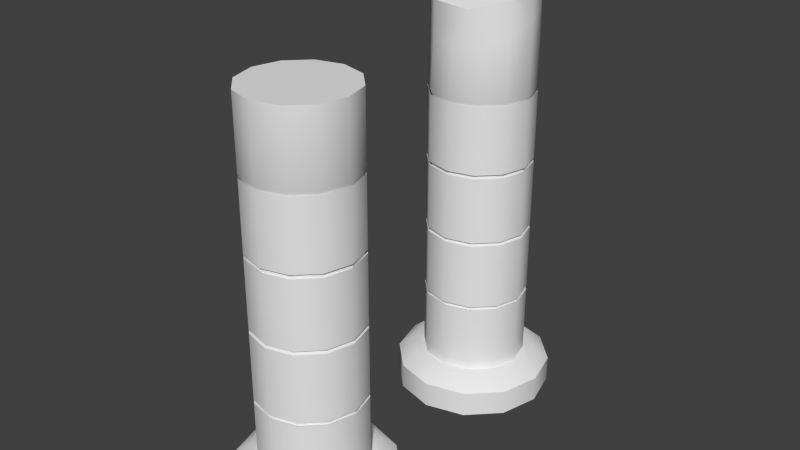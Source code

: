 # Source: columns.blend  (saved by Blender 2.76.0; exported with 4.5.12 LTS)
import bpy
from mathutils import Matrix  # noqa: F401  (used for matrix-valued properties, if any)

bpy.ops.wm.read_factory_settings(use_empty=True)
scene = bpy.context.scene
scene.name = 'Scene'

# ---- collections
col_collection_1 = bpy.data.collections.new('Collection 1'); scene.collection.children.link(col_collection_1)

# ---- world
world_world = bpy.data.worlds.new('World'); scene.world = world_world
world_world.color = (0.05088, 0.05088, 0.05088)
world_world.use_sun_shadow = False
world_world.sun_shadow_jitter_overblur = 0.0
world_world.cycles.sampling_method = 'MANUAL'
world_world.cycles.sample_map_resolution = 256

# ---- meshes
me_cylinder = bpy.data.meshes.new('Cylinder')
me_cylinder.from_pydata([(0.0, 1.0, -1.0), (0.0, 1.0, -0.6734), (0.5, 0.866, -1.0), (0.5, 0.866, -0.6734), (0.866, 0.5, -1.0), (0.866, 0.5, -0.6734), (1.0, -4.371e-08, -1.0), (1.0, -4.371e-08, -0.6734), (0.866, -0.5, -1.0), (0.866, -0.5, -0.6734), (0.5, -0.866, -1.0), (0.5, -0.866, -0.6734), (1.51e-07, -1.0, -1.0), (1.51e-07, -1.0, -0.6734), (-0.5, -0.866, -1.0), (-0.5, -0.866, -0.6734), (-0.866, -0.5, -1.0), (-0.866, -0.5, -0.6734), (-1.0, -4.649e-07, -1.0), (-1.0, -4.649e-07, -0.6734), (-0.866, 0.5, -1.0), (-0.866, 0.5, -0.6734), (-0.5, 0.866, -1.0), (-0.5, 0.866, -0.6734), (-1.751e-09, 0.8238, -0.524), (0.4119, 0.7134, -0.524), (0.7134, 0.4119, -0.524), (0.8238, -5.865e-08, -0.524), (0.7134, -0.4119, -0.524), (0.4119, -0.7134, -0.524), (1.226e-07, -0.8238, -0.524), (-0.4119, -0.7134, -0.524), (-0.7134, -0.4119, -0.524), (-0.8238, -4.056e-07, -0.524), (-0.7134, 0.4119, -0.524), (-0.4119, 0.7134, -0.524), (-4.125e-10, 0.6597, -0.524), (0.3298, 0.5713, -0.524), (0.5713, 0.3298, -0.524), (0.6597, -7.467e-08, -0.524), (0.5713, -0.3298, -0.524), (0.3298, -0.5713, -0.524), (9.92e-08, -0.6597, -0.524), (-0.3298, -0.5713, -0.524), (-0.5713, -0.3298, -0.524), (-0.6597, -3.525e-07, -0.524), (-0.5713, 0.3298, -0.524), (-0.3298, 0.5713, -0.524), (-4.125e-10, 0.6597, 3.983), (0.3298, 0.5713, 3.983), (0.5713, 0.3298, 3.983), (0.6597, -7.467e-08, 3.983), (0.5713, -0.3298, 3.983), (0.3298, -0.5713, 3.983), (9.92e-08, -0.6597, 3.983), (-0.3298, -0.5713, 3.983), (-0.5713, -0.3298, 3.983), (-0.6597, -3.525e-07, 3.983), (-0.5713, 0.3298, 3.983), (-0.3298, 0.5713, 3.983), (-1.618e-09, 0.626, 2.991), (-1.618e-09, 0.626, 3.035), (-0.313, 0.5421, 3.035), (-0.313, 0.5421, 2.991), (-1.618e-09, 0.626, 2.136), (-1.618e-09, 0.626, 2.179), (-0.313, 0.5421, 2.179), (-0.313, 0.5421, 2.136), (-1.618e-09, 0.626, 1.28), (-1.618e-09, 0.626, 1.324), (-0.313, 0.5421, 1.324), (-0.313, 0.5421, 1.28), (-1.618e-09, 0.626, 0.346), (-1.618e-09, 0.626, 0.3835), (-0.313, 0.5421, 0.3835), (-0.313, 0.5421, 0.346), (0.5421, 0.313, 2.991), (0.5421, 0.313, 3.035), (0.313, 0.5421, 3.035), (0.313, 0.5421, 2.991), (0.5421, 0.313, 2.136), (0.5421, 0.313, 2.179), (0.313, 0.5421, 2.179), (0.313, 0.5421, 2.136), (0.5421, 0.313, 1.28), (0.5421, 0.313, 1.324), (0.313, 0.5421, 1.324), (0.313, 0.5421, 1.28), (0.5421, 0.313, 0.346), (0.5421, 0.313, 0.3835), (0.313, 0.5421, 0.3835), (0.313, 0.5421, 0.346), (-0.626, -3.4e-07, 2.991), (-0.626, -3.4e-07, 3.035), (-0.5421, -0.313, 3.035), (-0.5421, -0.313, 2.991), (-0.626, -3.4e-07, 2.136), (-0.626, -3.4e-07, 2.179), (-0.5421, -0.313, 2.179), (-0.5421, -0.313, 2.136), (-0.626, -3.4e-07, 1.28), (-0.626, -3.4e-07, 1.324), (-0.5421, -0.313, 1.324), (-0.5421, -0.313, 1.28), (-0.626, -3.4e-07, 0.346), (-0.626, -3.4e-07, 0.3835), (-0.5421, -0.313, 0.3835), (-0.5421, -0.313, 0.346), (9.92e-08, -0.6597, 3.059), (9.92e-08, -0.6597, 3.105), (9.92e-08, -0.6597, 2.157), (9.92e-08, -0.6597, 2.203), (9.92e-08, -0.6597, 1.256), (9.92e-08, -0.6597, 1.302), (9.92e-08, -0.6597, 0.3545), (9.92e-08, -0.6597, 0.4005), (0.3298, -0.5713, 0.4005), (0.3298, -0.5713, 0.3545), (0.3298, -0.5713, 1.302), (0.3298, -0.5713, 1.256), (0.3298, -0.5713, 2.203), (0.3298, -0.5713, 2.157), (0.3298, -0.5713, 3.105), (0.3298, -0.5713, 3.059), (0.6597, -7.467e-08, 3.059), (0.6597, -7.467e-08, 3.105), (0.6597, -7.467e-08, 2.157), (0.6597, -7.467e-08, 2.203), (0.6597, -7.467e-08, 1.256), (0.6597, -7.467e-08, 1.302), (0.6597, -7.467e-08, 0.3545), (0.6597, -7.467e-08, 0.4005), (0.5713, 0.3298, 0.4005), (0.5713, 0.3298, 0.3545), (0.5713, 0.3298, 1.302), (0.5713, 0.3298, 1.256), (0.5713, 0.3298, 2.203), (0.5713, 0.3298, 2.157), (0.5713, 0.3298, 3.105), (0.5713, 0.3298, 3.059), (-0.5713, 0.3298, 3.059), (-0.5713, 0.3298, 3.105), (-0.5713, 0.3298, 2.157), (-0.5713, 0.3298, 2.203), (-0.5713, 0.3298, 1.256), (-0.5713, 0.3298, 1.302), (-0.5713, 0.3298, 0.3545), (-0.5713, 0.3298, 0.4005), (-0.6597, -3.525e-07, 0.4005), (-0.6597, -3.525e-07, 0.3545), (-0.6597, -3.525e-07, 1.302), (-0.6597, -3.525e-07, 1.256), (-0.6597, -3.525e-07, 2.203), (-0.6597, -3.525e-07, 2.157), (-0.6597, -3.525e-07, 3.105), (-0.6597, -3.525e-07, 3.059), (-0.3298, -0.5713, 3.059), (-0.3298, -0.5713, 3.105), (-0.3298, -0.5713, 2.157), (-0.3298, -0.5713, 2.203), (-0.3298, -0.5713, 1.256), (-0.3298, -0.5713, 1.302), (-0.3298, -0.5713, 0.3545), (-0.3298, -0.5713, 0.4005), (0.5713, -0.3298, 3.059), (0.5713, -0.3298, 3.105), (0.5713, -0.3298, 2.157), (0.5713, -0.3298, 2.203), (0.5713, -0.3298, 1.256), (0.5713, -0.3298, 1.302), (0.5713, -0.3298, 0.3545), (0.5713, -0.3298, 0.4005), (-0.3298, 0.5713, 3.059), (-0.3298, 0.5713, 3.105), (-0.3298, 0.5713, 2.157), (-0.3298, 0.5713, 2.203), (-0.3298, 0.5713, 1.256), (-0.3298, 0.5713, 1.302), (-0.3298, 0.5713, 0.3545), (-0.3298, 0.5713, 0.4005), (0.3298, 0.5713, 3.059), (0.3298, 0.5713, 3.105), (0.3298, 0.5713, 2.157), (0.3298, 0.5713, 2.203), (0.3298, 0.5713, 1.256), (0.3298, 0.5713, 1.302), (0.3298, 0.5713, 0.3545), (0.3298, 0.5713, 0.4005), (-4.125e-10, 0.6597, 0.4005), (-4.125e-10, 0.6597, 0.3545), (-4.125e-10, 0.6597, 1.302), (-4.125e-10, 0.6597, 1.256), (-4.125e-10, 0.6597, 2.203), (-4.125e-10, 0.6597, 2.157), (-4.125e-10, 0.6597, 3.105), (-4.125e-10, 0.6597, 3.059), (-0.5713, -0.3298, 3.059), (-0.5713, -0.3298, 3.105), (-0.5713, -0.3298, 2.157), (-0.5713, -0.3298, 2.203), (-0.5713, -0.3298, 1.256), (-0.5713, -0.3298, 1.302), (-0.5713, -0.3298, 0.3545), (-0.5713, -0.3298, 0.4005), (0.5421, -0.313, 0.346), (0.5421, -0.313, 0.3835), (0.313, -0.5421, 0.3835), (0.313, -0.5421, 0.346), (0.5421, -0.313, 1.28), (0.5421, -0.313, 1.324), (0.313, -0.5421, 1.324), (0.313, -0.5421, 1.28), (0.5421, -0.313, 2.136), (0.5421, -0.313, 2.179), (0.313, -0.5421, 2.179), (0.313, -0.5421, 2.136), (0.5421, -0.313, 2.991), (0.5421, -0.313, 3.035), (0.313, -0.5421, 3.035), (0.313, -0.5421, 2.991), (-0.313, -0.5421, 0.346), (-0.313, -0.5421, 0.3835), (-0.313, -0.5421, 1.28), (-0.313, -0.5421, 1.324), (-0.313, -0.5421, 2.136), (-0.313, -0.5421, 2.179), (-0.313, -0.5421, 2.991), (-0.313, -0.5421, 3.035), (-0.5421, 0.313, 0.346), (-0.5421, 0.313, 0.3835), (-0.5421, 0.313, 1.28), (-0.5421, 0.313, 1.324), (-0.5421, 0.313, 2.136), (-0.5421, 0.313, 2.179), (-0.5421, 0.313, 2.991), (-0.5421, 0.313, 3.035), (0.626, -7.631e-08, 0.346), (0.626, -7.631e-08, 0.3835), (0.626, -7.631e-08, 1.28), (0.626, -7.631e-08, 1.324), (0.626, -7.631e-08, 2.136), (0.626, -7.631e-08, 2.179), (0.626, -7.631e-08, 2.991), (0.626, -7.631e-08, 3.035), (9.29e-08, -0.626, 0.346), (9.29e-08, -0.626, 0.3835), (9.29e-08, -0.626, 1.28), (9.29e-08, -0.626, 1.324), (9.29e-08, -0.626, 2.136), (9.29e-08, -0.626, 2.179), (9.29e-08, -0.626, 2.991), (9.29e-08, -0.626, 3.035), (0.0, 1.0, -1.0), (0.5, 0.866, -1.0), (0.5, 0.866, -0.6734), (0.0, 1.0, -0.6734), (0.866, 0.5, -1.0), (0.866, 0.5, -0.6734), (1.0, -4.371e-08, -1.0), (1.0, -4.371e-08, -0.6734), (0.866, -0.5, -1.0), (0.866, -0.5, -0.6734), (0.5, -0.866, -1.0), (0.5, -0.866, -0.6734), (1.51e-07, -1.0, -1.0), (1.51e-07, -1.0, -0.6734), (-0.5, -0.866, -1.0), (-0.5, -0.866, -0.6734), (-0.866, -0.5, -1.0), (-0.866, -0.5, -0.6734), (-1.0, -4.649e-07, -1.0), (-1.0, -4.649e-07, -0.6734), (-0.866, 0.5, -1.0), (-0.866, 0.5, -0.6734), (-0.5, 0.866, -1.0), (-0.5, 0.866, -0.6734), (0.3298, 0.5713, -0.524), (-4.125e-10, 0.6597, -0.524), (0.5713, 0.3298, -0.524), (0.6597, -7.467e-08, -0.524), (0.5713, -0.3298, -0.524), (0.3298, -0.5713, -0.524), (9.92e-08, -0.6597, -0.524), (-0.3298, -0.5713, -0.524), (-0.5713, -0.3298, -0.524), (-0.6597, -3.525e-07, -0.524), (-0.5713, 0.3298, -0.524), (-0.3298, 0.5713, -0.524), (0.3298, 0.5713, 3.983), (-4.125e-10, 0.6597, 3.983), (0.5713, 0.3298, 3.983), (0.6597, -7.467e-08, 3.983), (0.5713, -0.3298, 3.983), (0.3298, -0.5713, 3.983), (9.92e-08, -0.6597, 3.983), (-0.3298, -0.5713, 3.983), (-0.5713, -0.3298, 3.983), (-0.6597, -3.525e-07, 3.983), (-0.5713, 0.3298, 3.983), (-0.3298, 0.5713, 3.983), (0.626, -7.631e-08, 0.3835), (0.5421, -0.313, 0.3835), (-0.5421, -0.313, 2.991), (-0.313, -0.5421, 2.991), (-0.313, -0.5421, 0.3835), (-0.5421, -0.313, 0.3835), (0.5421, -0.313, 1.324), (0.313, -0.5421, 1.324), (-1.618e-09, 0.626, 2.136), (-0.313, 0.5421, 2.136), (-0.626, -3.4e-07, 2.136), (-0.5421, -0.313, 2.136), (-0.5421, -0.313, 1.324), (-0.626, -3.4e-07, 1.324), (0.5421, -0.313, 2.991), (0.626, -7.631e-08, 2.991), (0.626, -7.631e-08, 2.179), (0.5421, -0.313, 2.179), (0.626, -7.631e-08, 1.324), (-0.5421, 0.313, 2.179), (-0.313, 0.5421, 2.179), (-0.313, 0.5421, 1.28), (-0.5421, 0.313, 1.28), (-0.5421, 0.313, 0.3835), (-0.313, 0.5421, 0.3835), (0.313, 0.5421, 2.136), (-1.618e-09, 0.626, 1.324), (0.313, 0.5421, 1.324), (-0.313, -0.5421, 2.136), (-0.313, -0.5421, 2.179), (-0.5421, -0.313, 2.179), (-0.5421, -0.313, 1.28), (-0.313, -0.5421, 1.28), (0.313, -0.5421, 2.991), (0.313, -0.5421, 2.136), (0.5421, -0.313, 2.136), (0.313, -0.5421, 0.3835), (-1.618e-09, 0.626, 2.991), (-0.313, 0.5421, 2.991), (-1.618e-09, 0.626, 2.179), (0.5421, 0.313, 2.991), (0.313, 0.5421, 2.991), (0.5421, 0.313, 2.136), (0.313, 0.5421, 0.3835), (0.5421, 0.313, 0.3835), (-0.626, -3.4e-07, 2.991), (-0.626, -3.4e-07, 2.179), (-0.626, -3.4e-07, 1.28), (-0.626, -3.4e-07, 0.346), (-0.5421, -0.313, 0.346), (-0.626, -3.4e-07, 0.3835), (-0.313, -0.5421, 1.324), (-0.313, -0.5421, 0.346), (0.5421, 0.313, 0.346), (0.313, 0.5421, 0.346), (0.5421, 0.313, 1.324), (0.5421, 0.313, 1.28), (0.313, 0.5421, 1.28), (0.313, 0.5421, 2.179), (0.5421, 0.313, 2.179), (-0.5421, 0.313, 2.136), (-0.5421, 0.313, 1.324), (-0.313, 0.5421, 1.324), (-0.313, 0.5421, 0.346), (-0.5421, 0.313, 0.346), (-1.618e-09, 0.626, 0.3835), (-1.618e-09, 0.626, 0.346), (-1.618e-09, 0.626, 1.28), (0.313, -0.5421, 1.28), (0.5421, -0.313, 1.28), (0.313, -0.5421, 0.346), (0.5421, -0.313, 0.346), (0.313, -0.5421, 2.179), (-0.5421, 0.313, 2.991), (0.626, -7.631e-08, 0.346), (0.626, -7.631e-08, 1.28), (0.626, -7.631e-08, 2.136), (-0.5713, -0.3298, 0.4005), (-0.6597, -3.525e-07, 0.4005), (-0.6597, -3.525e-07, 0.3545), (-0.5713, -0.3298, 0.3545), (-0.5713, -0.3298, 1.302), (-0.6597, -3.525e-07, 1.302), (-0.6597, -3.525e-07, 1.256), (-0.5713, -0.3298, 1.256), (-0.5713, -0.3298, 2.203), (-0.6597, -3.525e-07, 2.203), (-0.6597, -3.525e-07, 2.157), (-0.5713, -0.3298, 2.157), (-0.6597, -3.525e-07, 3.059), (-0.5713, -0.3298, 3.059), (0.3298, 0.5713, 0.4005), (0.5713, 0.3298, 0.4005), (0.5713, 0.3298, 0.3545), (0.3298, 0.5713, 0.3545), (0.3298, 0.5713, 1.302), (0.5713, 0.3298, 1.302), (0.5713, 0.3298, 1.256), (0.3298, 0.5713, 1.256), (0.3298, 0.5713, 2.203), (0.5713, 0.3298, 2.203), (0.5713, 0.3298, 2.157), (0.3298, 0.5713, 2.157), (0.5713, 0.3298, 3.059), (0.3298, 0.5713, 3.059), (-0.3298, 0.5713, 0.4005), (-4.125e-10, 0.6597, 0.4005), (-4.125e-10, 0.6597, 0.3545), (-0.3298, 0.5713, 0.3545), (-0.3298, 0.5713, 1.302), (-4.125e-10, 0.6597, 1.302), (-4.125e-10, 0.6597, 1.256), (-0.3298, 0.5713, 1.256), (-0.3298, 0.5713, 2.203), (-4.125e-10, 0.6597, 2.203), (-4.125e-10, 0.6597, 2.157), (-0.3298, 0.5713, 2.157), (-4.125e-10, 0.6597, 3.059), (-0.3298, 0.5713, 3.059), (0.5713, -0.3298, 0.4005), (0.3298, -0.5713, 0.4005), (0.3298, -0.5713, 0.3545), (0.5713, -0.3298, 0.3545), (0.5713, -0.3298, 1.302), (0.3298, -0.5713, 1.302), (0.3298, -0.5713, 1.256), (0.5713, -0.3298, 1.256), (0.5713, -0.3298, 2.203), (0.3298, -0.5713, 2.203), (0.3298, -0.5713, 2.157), (0.5713, -0.3298, 2.157), (0.3298, -0.5713, 3.059), (0.5713, -0.3298, 3.059), (-0.3298, -0.5713, 0.4005), (-0.3298, -0.5713, 0.3545), (-0.3298, -0.5713, 1.302), (-0.3298, -0.5713, 1.256), (-0.3298, -0.5713, 2.203), (-0.3298, -0.5713, 2.157), (-0.3298, -0.5713, 3.059), (-0.5713, 0.3298, 0.4005), (-0.5713, 0.3298, 0.3545), (-0.5713, 0.3298, 1.302), (-0.5713, 0.3298, 1.256), (-0.5713, 0.3298, 2.203), (-0.5713, 0.3298, 2.157), (-0.5713, 0.3298, 3.059), (0.6597, -7.467e-08, 0.4005), (0.6597, -7.467e-08, 0.3545), (0.6597, -7.467e-08, 1.302), (0.6597, -7.467e-08, 1.256), (0.6597, -7.467e-08, 2.203), (0.6597, -7.467e-08, 2.157), (0.6597, -7.467e-08, 3.059), (9.92e-08, -0.6597, 0.4005), (9.92e-08, -0.6597, 0.3545), (9.92e-08, -0.6597, 1.302), (9.92e-08, -0.6597, 1.256), (9.92e-08, -0.6597, 2.203), (9.92e-08, -0.6597, 2.157), (9.92e-08, -0.6597, 3.059), (9.29e-08, -0.626, 0.3835), (9.29e-08, -0.626, 0.346), (9.29e-08, -0.626, 1.324), (9.29e-08, -0.626, 1.28), (9.29e-08, -0.626, 2.179), (9.29e-08, -0.626, 2.136), (9.29e-08, -0.626, 2.991)], [], [(252, 255, 254, 253), (253, 254, 257, 256), (256, 257, 259, 258), (258, 259, 261, 260), (260, 261, 263, 262), (262, 263, 265, 264), (264, 265, 267, 266), (266, 267, 269, 268), (268, 269, 271, 270), (270, 271, 273, 272), (11, 9, 28, 29), (274, 275, 255, 252), (272, 273, 275, 274), (0, 2, 4, 6, 8, 10, 12, 14, 16, 18, 20, 22), (9, 7, 27, 28), (1, 23, 35, 24), (3, 1, 24, 25), (7, 5, 26, 27), (23, 21, 34, 35), (5, 3, 25, 26), (21, 19, 33, 34), (19, 17, 32, 33), (17, 15, 31, 32), (15, 13, 30, 31), (13, 11, 29, 30), (30, 29, 281, 282), (27, 26, 278, 279), (34, 33, 285, 286), (31, 30, 282, 283), (28, 27, 279, 280), (35, 34, 286, 287), (25, 24, 277, 276), (32, 31, 283, 284), (29, 28, 280, 281), (24, 35, 287, 277), (26, 25, 276, 278), (33, 32, 284, 285), (456, 424, 429, 110), (449, 396, 401, 452), (145, 382, 387, 142), (111, 428, 123, 108), (451, 400, 403, 453), (143, 386, 155, 446), (395, 410, 415, 402), (385, 159, 156, 196), (165, 125, 291, 292), (192, 175, 418, 417), (173, 141, 298, 299), (197, 157, 295, 296), (378, 377, 384, 383), (382, 201, 388, 387), (386, 385, 196, 155), (154, 197, 296, 297), (392, 391, 398, 397), (396, 395, 402, 401), (400, 399, 404, 403), (138, 181, 288, 290), (399, 192, 417, 404), (36, 47, 408, 407), (406, 405, 412, 191), (410, 409, 174, 415), (420, 419, 426, 425), (424, 423, 430, 429), (428, 427, 164, 123), (122, 165, 292, 293), (194, 173, 299, 289), (44, 43, 162, 380), (377, 163, 436, 384), (201, 435, 158, 388), (106, 350, 348, 349), (37, 36, 407, 394), (391, 406, 191, 398), (181, 194, 289, 288), (45, 44, 380, 379), (46, 45, 379, 441), (147, 378, 383, 144), (141, 154, 297, 298), (38, 37, 394, 393), (39, 38, 393, 448), (447, 392, 397, 450), (125, 138, 290, 291), (41, 40, 422, 421), (42, 41, 421, 455), (454, 420, 425, 112), (109, 122, 293, 294), (47, 46, 441, 408), (405, 147, 144, 412), (409, 145, 142, 174), (175, 143, 446, 418), (40, 39, 448, 422), (419, 447, 450, 426), (423, 449, 452, 430), (427, 451, 453, 164), (43, 42, 455, 162), (163, 454, 112, 436), (435, 456, 110, 158), (159, 111, 108, 156), (154, 141, 235, 93), (185, 134, 85, 86), (195, 172, 338, 337), (445, 153, 310, 360), (198, 438, 328, 311), (170, 130, 236, 204), (152, 444, 319, 346), (133, 186, 354, 88), (173, 194, 61, 62), (437, 199, 330, 329), (131, 171, 301, 300), (443, 151, 100, 230), (150, 442, 231, 101), (187, 132, 89, 343), (193, 416, 309, 308), (200, 160, 332, 331), (172, 140, 234, 338), (146, 149, 104, 228), (161, 381, 102, 223), (141, 173, 62, 235), (148, 440, 229, 105), (389, 390, 95, 345), (413, 414, 339, 320), (439, 460, 467, 226), (202, 434, 352, 107), (416, 445, 360, 309), (109, 157, 227, 251), (197, 154, 93, 94), (411, 176, 321, 68), (433, 203, 305, 304), (444, 413, 320, 319), (460, 431, 333, 467), (438, 459, 466, 328), (153, 198, 311, 310), (122, 109, 251, 218), (177, 190, 69, 70), (431, 432, 216, 333), (176, 443, 230, 321), (458, 437, 329, 465), (459, 121, 215, 466), (442, 177, 70, 231), (199, 152, 346, 330), (120, 458, 465, 214), (189, 178, 75, 72), (165, 122, 218, 217), (160, 457, 464, 332), (457, 119, 211, 464), (178, 146, 228, 75), (157, 109, 294, 295), (312, 313, 347, 103), (98, 97, 96, 99), (94, 93, 92, 302), (90, 344, 353, 91), (327, 355, 356, 357), (358, 359, 342, 325), (78, 77, 340, 341), (324, 365, 366, 363), (362, 326, 367, 71), (66, 65, 64, 67), (62, 61, 60, 63), (205, 336, 370, 371), (306, 307, 368, 369), (317, 372, 334, 335), (217, 218, 219, 314), (221, 106, 349, 220), (351, 312, 103, 222), (225, 98, 99, 224), (227, 94, 302, 303), (365, 90, 91, 366), (326, 327, 357, 367), (65, 358, 325, 64), (61, 78, 341, 60), (323, 324, 363, 364), (361, 362, 71, 322), (233, 66, 67, 232), (235, 62, 63, 373), (237, 205, 371, 374), (318, 306, 369, 375), (316, 317, 335, 376), (243, 217, 314, 315), (461, 221, 220, 462), (463, 351, 222, 246), (249, 225, 224, 248), (251, 227, 303, 250), (350, 323, 364, 348), (313, 361, 322, 347), (97, 233, 232, 96), (93, 235, 373, 92), (344, 237, 374, 353), (355, 318, 375, 356), (359, 316, 376, 342), (77, 243, 315, 340), (336, 461, 462, 370), (307, 463, 246, 368), (372, 249, 248, 334), (218, 251, 250, 219), (129, 169, 209, 239), (157, 197, 94, 227), (140, 389, 345, 234), (168, 128, 238, 208), (390, 439, 226, 95), (171, 116, 206, 301), (135, 184, 87, 84), (132, 131, 300, 89), (188, 187, 343, 73), (130, 133, 88, 236), (127, 167, 213, 241), (186, 189, 72, 354), (117, 170, 204, 207), (183, 136, 81, 82), (134, 129, 239, 85), (166, 126, 240, 212), (190, 185, 86, 69), (128, 135, 84, 238), (184, 411, 68, 87), (169, 118, 210, 209), (137, 182, 83, 80), (136, 127, 241, 81), (203, 148, 105, 305), (125, 165, 217, 243), (414, 183, 82, 339), (126, 137, 80, 240), (432, 124, 242, 216), (182, 193, 308, 83), (119, 168, 208, 211), (181, 138, 77, 78), (138, 125, 243, 77), (149, 202, 107, 104), (194, 181, 78, 61), (124, 139, 76, 242), (115, 433, 304, 245), (180, 195, 337, 79), (167, 120, 214, 213), (139, 180, 79, 76), (116, 115, 245, 206), (381, 150, 101, 102), (434, 114, 244, 352), (114, 117, 207, 244), (440, 179, 74, 229), (121, 166, 212, 215), (179, 188, 73, 74), (118, 113, 247, 210), (151, 200, 331, 100), (113, 161, 223, 247), (49, 48, 59, 58, 57, 56, 55, 54, 53, 52, 51, 50)])
me_cylinder.polygons.foreach_set('use_smooth', [True] * 242)
_uv = me_cylinder.uv_layers.new(name='UVMap')
_uv.uv.foreach_set('vector', [0.9887, 0.2418, 0.9888, 0.3332, 0.9092, 0.3305, 0.911, 0.2391, 0.911, 0.2391, 0.9092, 0.3305, 0.829, 0.3228, 0.8322, 0.2313, 0.8322, 0.2313, 0.829, 0.3228, 0.7472, 0.312, 0.7512, 0.2206, 0.7512, 0.2206, 0.7472, 0.312, 0.6633, 0.3011, 0.667, 0.2096, 0.667, 0.2096, 0.6633, 0.3011, 0.577, 0.2929, 0.5794, 0.2015, 0.5794, 0.2015, 0.577, 0.2929, 0.4891, 0.2898, 0.4893, 0.1984, 0.4893, 0.1984, 0.4891, 0.2898, 0.4012, 0.2925, 0.399, 0.201, 0.399, 0.201, 0.4012, 0.2925, 0.3148, 0.3002, 0.3111, 0.2088, 0.3111, 0.2088, 0.3148, 0.3002, 0.2306, 0.311, 0.2266, 0.2196, 0.2266, 0.2196, 0.2306, 0.311, 0.1487, 0.3219, 0.1454, 0.2305, 0.577, 0.2929, 0.6633, 0.3011, 0.6628, 0.3447, 0.5767, 0.338, 1.066, 0.2386, 1.068, 0.3301, 0.9888, 0.3332, 0.9887, 0.2418, 0.1454, 0.2305, 0.1487, 0.3219, 0.06836, 0.3301, 0.06648, 0.2386, 0.9887, 0.2418, 0.911, 0.2391, 0.8322, 0.2313, 0.7512, 0.2206, 0.667, 0.2096, 0.5794, 0.2015, 0.4893, 0.1984, 1.399, 0.201, 1.311, 0.2088, 1.227, 0.2196, 1.145, 0.2305, 1.066, 0.2386, 0.6633, 0.3011, 0.7472, 0.312, 0.7467, 0.3537, 0.6628, 0.3447, 0.9888, 0.3332, 1.068, 0.3301, 1.069, 0.3686, 0.9888, 0.3712, 0.9092, 0.3305, 0.9888, 0.3332, 0.9888, 0.3712, 0.909, 0.369, 0.7472, 0.312, 0.829, 0.3228, 0.8286, 0.3626, 0.7467, 0.3537, 0.06836, 0.3301, 0.1487, 0.3219, 0.1491, 0.3619, 0.06858, 0.3686, 0.829, 0.3228, 0.9092, 0.3305, 0.909, 0.369, 0.8286, 0.3626, 0.1487, 0.3219, 0.2306, 0.311, 0.2311, 0.3529, 0.1491, 0.3619, 0.2306, 0.311, 0.3148, 0.3002, 0.3152, 0.344, 0.2311, 0.3529, 0.3148, 0.3002, 0.4012, 0.2925, 0.4015, 0.3376, 0.3152, 0.344, 0.4012, 0.2925, 0.4891, 0.2898, 0.4891, 0.3354, 0.4015, 0.3376, 0.4891, 0.2898, 0.577, 0.2929, 0.5767, 0.338, 0.4891, 0.3354, 0.4891, 0.3354, 0.5767, 0.338, 0.5779, 0.3411, 0.4892, 0.339, 0.7467, 0.3537, 0.8286, 0.3626, 0.8302, 0.3607, 0.7487, 0.3536, 0.1491, 0.3619, 0.2311, 0.3529, 0.2292, 0.353, 0.1475, 0.3602, 0.4015, 0.3376, 0.4891, 0.3354, 0.4892, 0.339, 0.4004, 0.3408, 0.6628, 0.3447, 0.7467, 0.3537, 0.7487, 0.3536, 0.6646, 0.3464, 0.06858, 0.3686, 0.1491, 0.3619, 0.1475, 0.3602, 0.06765, 0.3656, 0.909, 0.369, 0.9888, 0.3712, 0.9888, 0.3676, 0.9099, 0.3659, 0.3152, 0.344, 0.4015, 0.3376, 0.4004, 0.3408, 0.3134, 0.3459, 0.5767, 0.338, 0.6628, 0.3447, 0.6646, 0.3464, 0.5779, 0.3411, 0.9888, 0.3712, 1.069, 0.3686, 1.068, 0.3656, 0.9888, 0.3676, 0.8286, 0.3626, 0.909, 0.369, 0.9099, 0.3659, 0.8302, 0.3607, 0.2311, 0.3529, 0.3152, 0.344, 0.3134, 0.3459, 0.2292, 0.353, 0.4885, 0.8501, 0.5613, 0.8522, 0.5553, 1.092, 0.4882, 1.09, 0.7148, 0.8648, 0.7996, 0.8719, 0.7832, 1.111, 0.6993, 1.104, 0.1787, 0.8713, 0.263, 0.8641, 0.2781, 1.104, 0.1952, 1.111, 0.4882, 1.102, 0.555, 1.105, 0.5499, 1.344, 0.488, 1.342, 0.6985, 1.117, 0.7823, 1.124, 0.7647, 1.364, 0.6837, 1.357, 0.1961, 1.124, 0.2789, 1.116, 0.2933, 1.356, 0.2137, 1.363, 0.8919, 0.877, 0.9896, 0.8788, 0.9902, 1.118, 0.8806, 1.116, 0.3527, 1.109, 0.4215, 1.104, 0.4263, 1.344, 0.3624, 1.349, 0.6135, 1.362, 0.683, 1.369, 0.6688, 1.615, 0.6044, 1.608, 0.9902, 1.131, 1.1, 1.129, 1.114, 1.369, 0.9909, 1.371, 0.1153, 1.381, 0.2146, 1.376, 0.2332, 1.622, 0.1338, 1.627, 0.3629, 1.362, 0.4265, 1.357, 0.4307, 1.603, 0.3716, 1.608, 0.2464, 0.6118, 0.3283, 0.6047, 0.3406, 0.8441, 0.2621, 0.8513, 0.263, 0.8641, 0.3412, 0.857, 0.3522, 1.096, 0.2781, 1.104, 0.2789, 1.116, 0.3527, 1.109, 0.3624, 1.349, 0.2933, 1.356, 0.2941, 1.369, 0.3629, 1.362, 0.3716, 1.608, 0.3078, 1.615, 0.8155, 0.6195, 0.9016, 0.6247, 0.8924, 0.8641, 0.8005, 0.859, 0.7996, 0.8719, 0.8919, 0.877, 0.8806, 1.116, 0.7832, 1.111, 0.7823, 1.124, 0.8799, 1.129, 0.866, 1.369, 0.7647, 1.364, 0.7637, 1.377, 0.8652, 1.382, 0.8473, 1.628, 0.7448, 1.623, 0.8799, 1.129, 0.9902, 1.131, 0.9909, 1.371, 0.866, 1.369, 0.9888, 0.3676, 1.068, 0.3656, 1.076, 0.6115, 0.9891, 0.6135, 0.9891, 0.6264, 1.077, 0.6243, 1.086, 0.8638, 0.9896, 0.8659, 0.9896, 0.8788, 1.087, 0.8767, 1.099, 1.116, 0.9902, 1.118, 0.5687, 0.5999, 0.6494, 0.6052, 0.6367, 0.8447, 0.5617, 0.8393, 0.5613, 0.8522, 0.636, 0.8576, 0.6247, 1.097, 0.5553, 1.092, 0.555, 1.105, 0.6241, 1.11, 0.614, 1.349, 0.5499, 1.344, 0.5496, 1.357, 0.6135, 1.362, 0.6044, 1.608, 0.5451, 1.603, 0.991, 1.383, 1.115, 1.381, 1.134, 1.627, 0.9921, 1.629, 0.3134, 0.3459, 0.4004, 0.3408, 0.4085, 0.5867, 0.3276, 0.5918, 0.3283, 0.6047, 0.4089, 0.5995, 0.4154, 0.839, 0.3406, 0.8441, 0.3412, 0.857, 0.4157, 0.8519, 0.4213, 1.091, 0.3522, 1.096, 0.3284, 0.6003, 0.2465, 0.607, 0.2457, 0.5965, 0.3278, 0.5898, 0.9099, 0.3659, 0.9888, 0.3676, 0.9891, 0.6135, 0.9021, 0.6118, 0.9016, 0.6247, 0.9891, 0.6264, 0.9896, 0.8659, 0.8924, 0.8641, 0.8652, 1.382, 0.991, 1.383, 0.9921, 1.629, 0.8473, 1.628, 0.2292, 0.353, 0.3134, 0.3459, 0.3276, 0.5918, 0.2455, 0.5989, 0.1475, 0.3602, 0.2292, 0.353, 0.2455, 0.5989, 0.1617, 0.6061, 0.1625, 0.619, 0.2464, 0.6118, 0.2621, 0.8513, 0.1778, 0.8585, 0.2146, 1.376, 0.2941, 1.369, 0.3078, 1.615, 0.2332, 1.622, 0.8302, 0.3607, 0.9099, 0.3659, 0.9021, 0.6118, 0.8163, 0.6067, 0.7487, 0.3536, 0.8302, 0.3607, 0.8163, 0.6067, 0.7323, 0.5995, 0.7315, 0.6124, 0.8155, 0.6195, 0.8005, 0.859, 0.7156, 0.8519, 0.683, 1.369, 0.7637, 1.377, 0.7448, 1.623, 0.6688, 1.615, 0.5779, 0.3411, 0.6646, 0.3464, 0.6501, 0.5923, 0.5692, 0.587, 0.4892, 0.339, 0.5779, 0.3411, 0.5692, 0.587, 0.4888, 0.5849, 0.4888, 0.5978, 0.5687, 0.5999, 0.5617, 0.8393, 0.4885, 0.8373, 0.488, 1.355, 0.5496, 1.357, 0.5451, 1.603, 0.4878, 1.601, 0.06765, 0.3656, 0.1475, 0.3602, 0.1617, 0.6061, 0.07606, 0.6115, 0.07655, 0.6243, 0.1625, 0.619, 0.1778, 0.8585, 0.08643, 0.8638, 0.08701, 0.8767, 0.1787, 0.8713, 0.1952, 1.111, 0.09902, 1.116, 0.09973, 1.129, 0.1961, 1.124, 0.2137, 1.363, 0.1144, 1.369, 0.6646, 0.3464, 0.7487, 0.3536, 0.7323, 0.5995, 0.6501, 0.5923, 0.6494, 0.6052, 0.7315, 0.6124, 0.7156, 0.8519, 0.6367, 0.8447, 0.636, 0.8576, 0.7148, 0.8648, 0.6993, 1.104, 0.6247, 1.097, 0.6241, 1.11, 0.6985, 1.117, 0.6837, 1.357, 0.614, 1.349, 0.4004, 0.3408, 0.4892, 0.339, 0.4888, 0.5849, 0.4085, 0.5867, 0.4089, 0.5995, 0.4888, 0.5978, 0.4885, 0.8373, 0.4154, 0.839, 0.4157, 0.8519, 0.4885, 0.8501, 0.4882, 1.09, 0.4213, 1.091, 0.4215, 1.104, 0.4882, 1.102, 0.488, 1.342, 0.4263, 1.344, 0.2941, 1.369, 0.2146, 1.376, 0.2166, 1.356, 0.2956, 1.349, 0.8919, 0.877, 0.7996, 0.8719, 0.7979, 0.8776, 0.8908, 0.8825, 0.9909, 1.371, 1.114, 1.369, 1.116, 1.349, 0.991, 1.351, 0.1952, 1.111, 0.2781, 1.104, 0.2798, 1.098, 0.1971, 1.104, 0.3522, 1.096, 0.4213, 1.091, 0.4218, 1.086, 0.3533, 1.091, 0.6501, 0.5923, 0.7323, 0.5995, 0.7321, 0.5971, 0.65, 0.5903, 0.2789, 1.116, 0.1961, 1.124, 0.198, 1.117, 0.2805, 1.11, 0.8163, 0.6067, 0.9021, 0.6118, 0.902, 0.6088, 0.8161, 0.6039, 1.115, 1.381, 0.991, 1.383, 0.9911, 1.363, 1.117, 1.361, 0.4215, 1.104, 0.3527, 1.109, 0.3538, 1.103, 0.4221, 1.098, 0.7315, 0.6124, 0.6494, 0.6052, 0.6493, 0.6008, 0.7314, 0.6076, 0.1778, 0.8585, 0.2621, 0.8513, 0.2638, 0.8581, 0.1796, 0.8649, 0.263, 0.8641, 0.1787, 0.8713, 0.1804, 0.8771, 0.2646, 0.8703, 0.9016, 0.6247, 0.8155, 0.6195, 0.8155, 0.6144, 0.9016, 0.6193, 0.9902, 1.118, 1.099, 1.116, 1.1, 1.109, 0.9902, 1.111, 0.3406, 0.8441, 0.4154, 0.839, 0.4161, 0.8464, 0.3419, 0.8513, 0.1144, 1.369, 0.2137, 1.363, 0.2156, 1.344, 0.1162, 1.349, 0.1617, 0.6061, 0.2455, 0.5989, 0.2457, 0.5965, 0.1619, 0.6034, 0.4157, 0.8519, 0.3412, 0.857, 0.3425, 0.8635, 0.4164, 0.8587, 0.2146, 1.376, 0.1153, 1.381, 0.1171, 1.361, 0.2166, 1.356, 0.2464, 0.6118, 0.1625, 0.619, 0.1626, 0.6139, 0.2465, 0.607, 0.2933, 1.356, 0.3624, 1.349, 0.3634, 1.33, 0.2948, 1.337, 1.1, 1.129, 0.9902, 1.131, 0.9903, 1.124, 1.101, 1.122, 0.4263, 1.344, 0.488, 1.342, 0.488, 1.324, 0.4267, 1.325, 0.3276, 0.5918, 0.4085, 0.5867, 0.4086, 0.5849, 0.3278, 0.5898, 0.09902, 1.116, 0.1952, 1.111, 0.1971, 1.104, 0.1005, 1.109, 0.488, 1.355, 0.4265, 1.357, 0.427, 1.338, 0.488, 1.336, 0.3629, 1.362, 0.2941, 1.369, 0.2956, 1.349, 0.3639, 1.342, 0.9896, 0.8659, 1.086, 0.8638, 1.088, 0.87, 0.9896, 0.8719, 0.4089, 0.5995, 0.3283, 0.6047, 0.3284, 0.6003, 0.4089, 0.5954, 0.1961, 1.124, 0.09973, 1.129, 0.1012, 1.122, 0.198, 1.117, 0.488, 1.342, 0.5499, 1.344, 0.5494, 1.326, 0.488, 1.324, 0.4213, 1.091, 0.4882, 1.09, 0.4882, 1.084, 0.4218, 1.086, 0.2781, 1.104, 0.3522, 1.096, 0.3533, 1.091, 0.2798, 1.098, 0.5496, 1.357, 0.488, 1.355, 0.488, 1.336, 0.5491, 1.338, 1.087, 0.8767, 0.9896, 0.8788, 0.9896, 0.8842, 1.088, 0.8822, 0.5499, 1.344, 0.614, 1.349, 0.613, 1.331, 0.5494, 1.326, 0.08643, 0.8638, 0.1778, 0.8585, 0.1796, 0.8649, 0.08762, 0.87, 0.4882, 1.102, 0.4215, 1.104, 0.4221, 1.098, 0.4882, 1.096, 0.4882, 1.09, 0.5553, 1.092, 0.5547, 1.086, 0.4882, 1.084, 0.1787, 0.8713, 0.08701, 0.8767, 0.08821, 0.8822, 0.1804, 0.8771, 0.3527, 1.109, 0.2789, 1.116, 0.2805, 1.11, 0.3538, 1.103, 0.555, 1.105, 0.4882, 1.102, 0.4882, 1.096, 0.5544, 1.098, 0.9891, 0.6135, 1.076, 0.6115, 1.076, 0.6085, 0.9891, 0.6104, 0.6135, 1.362, 0.5496, 1.357, 0.5491, 1.338, 0.6125, 1.343, 0.4154, 0.839, 0.4885, 0.8373, 0.4885, 0.8448, 0.4161, 0.8464, 0.4885, 0.8373, 0.5617, 0.8393, 0.561, 0.8467, 0.4885, 0.8448, 0.07606, 0.6115, 0.1617, 0.6061, 0.1619, 0.6034, 0.07617, 0.6085, 0.4265, 1.357, 0.488, 1.355, 0.4878, 1.601, 0.4307, 1.603, 0.3425, 0.8635, 0.2646, 0.8703, 0.2638, 0.8581, 0.3419, 0.8513, 0.3538, 1.103, 0.2805, 1.11, 0.2798, 1.098, 0.3533, 1.091, 0.3639, 1.342, 0.2956, 1.349, 0.2948, 1.337, 0.3634, 1.33, 0.9016, 0.6193, 0.8155, 0.6144, 0.8161, 0.6039, 0.902, 0.6088, 0.8908, 0.8825, 0.7979, 0.8776, 0.7988, 0.8654, 0.8913, 0.8703, 0.8786, 1.122, 0.7804, 1.117, 0.7813, 1.105, 0.8793, 1.11, 0.8634, 1.361, 0.7617, 1.357, 0.7627, 1.344, 0.8643, 1.349, 1.077, 0.619, 0.9891, 0.6209, 0.9891, 0.6104, 1.076, 0.6085, 1.088, 0.8822, 0.9896, 0.8842, 0.9896, 0.8719, 1.088, 0.87, 1.101, 1.122, 0.9903, 1.124, 0.9902, 1.111, 1.1, 1.109, 1.117, 1.361, 0.9911, 1.363, 0.991, 1.351, 1.116, 1.349, 0.6493, 0.6008, 0.5687, 0.5957, 0.5691, 0.5852, 0.65, 0.5903, 0.6347, 0.864, 0.5606, 0.859, 0.561, 0.8467, 0.6354, 0.8518, 0.623, 1.104, 0.5544, 1.098, 0.5547, 1.086, 0.6235, 1.091, 0.6125, 1.343, 0.5491, 1.338, 0.5494, 1.326, 0.613, 1.331, 0.4089, 0.5954, 0.3284, 0.6003, 0.3278, 0.5898, 0.4086, 0.5849, 0.4164, 0.8587, 0.3425, 0.8635, 0.3419, 0.8513, 0.4161, 0.8464, 0.4221, 1.098, 0.3538, 1.103, 0.3533, 1.091, 0.4218, 1.086, 0.427, 1.338, 0.3639, 1.342, 0.3634, 1.33, 0.4267, 1.325, 0.9891, 0.6209, 0.9016, 0.6193, 0.902, 0.6088, 0.9891, 0.6104, 0.9896, 0.8842, 0.8908, 0.8825, 0.8913, 0.8703, 0.9896, 0.8719, 0.9903, 1.124, 0.8786, 1.122, 0.8793, 1.11, 0.9902, 1.111, 0.9911, 1.363, 0.8634, 1.361, 0.8643, 1.349, 0.991, 1.351, 0.1626, 0.6139, 0.07659, 0.619, 0.07617, 0.6085, 0.1619, 0.6034, 0.1804, 0.8771, 0.08821, 0.8822, 0.08762, 0.87, 0.1796, 0.8649, 0.198, 1.117, 0.1012, 1.122, 0.1005, 1.109, 0.1971, 1.104, 0.2166, 1.356, 0.1171, 1.361, 0.1162, 1.349, 0.2156, 1.344, 0.7314, 0.6076, 0.6493, 0.6008, 0.65, 0.5903, 0.7321, 0.5971, 0.7131, 0.8709, 0.6347, 0.864, 0.6354, 0.8518, 0.7139, 0.8587, 0.6969, 1.11, 0.623, 1.104, 0.6235, 1.091, 0.6977, 1.098, 0.6814, 1.35, 0.6125, 1.343, 0.613, 1.331, 0.6822, 1.338, 0.4888, 0.5938, 0.4089, 0.5954, 0.4086, 0.5849, 0.4888, 0.5833, 0.4885, 0.857, 0.4164, 0.8587, 0.4161, 0.8464, 0.4885, 0.8448, 0.4882, 1.096, 0.4221, 1.098, 0.4218, 1.086, 0.4882, 1.084, 0.488, 1.336, 0.427, 1.338, 0.4267, 1.325, 0.488, 1.324, 0.2465, 0.607, 0.1626, 0.6139, 0.1619, 0.6034, 0.2457, 0.5965, 0.2646, 0.8703, 0.1804, 0.8771, 0.1796, 0.8649, 0.2638, 0.8581, 0.2805, 1.11, 0.198, 1.117, 0.1971, 1.104, 0.2798, 1.098, 0.2956, 1.349, 0.2166, 1.356, 0.2156, 1.344, 0.2948, 1.337, 0.8155, 0.6144, 0.7314, 0.6076, 0.7321, 0.5971, 0.8161, 0.6039, 0.7979, 0.8776, 0.7131, 0.8709, 0.7139, 0.8587, 0.7988, 0.8654, 0.7804, 1.117, 0.6969, 1.11, 0.6977, 1.098, 0.7813, 1.105, 0.7617, 1.357, 0.6814, 1.35, 0.6822, 1.338, 0.7627, 1.344, 0.5687, 0.5957, 0.4888, 0.5938, 0.4888, 0.5833, 0.5691, 0.5852, 0.5606, 0.859, 0.4885, 0.857, 0.4885, 0.8448, 0.561, 0.8467, 0.5544, 1.098, 0.4882, 1.096, 0.4882, 1.084, 0.5547, 1.086, 0.5491, 1.338, 0.488, 1.336, 0.488, 1.324, 0.5494, 1.326, 0.7148, 0.8648, 0.636, 0.8576, 0.6347, 0.864, 0.7131, 0.8709, 0.4265, 1.357, 0.3629, 1.362, 0.3639, 1.342, 0.427, 1.338, 0.2137, 1.363, 0.2933, 1.356, 0.2948, 1.337, 0.2156, 1.344, 0.6367, 0.8447, 0.7156, 0.8519, 0.7139, 0.8587, 0.6354, 0.8518, 0.3624, 1.349, 0.4263, 1.344, 0.4267, 1.325, 0.3634, 1.33, 0.6494, 0.6052, 0.5687, 0.5999, 0.5687, 0.5957, 0.6493, 0.6008, 0.8005, 0.859, 0.8924, 0.8641, 0.8913, 0.8703, 0.7988, 0.8654, 0.8155, 0.6195, 0.7315, 0.6124, 0.7314, 0.6076, 0.8155, 0.6144, 0.9891, 0.6264, 0.9016, 0.6247, 0.9016, 0.6193, 0.9891, 0.6209, 0.7323, 0.5995, 0.8163, 0.6067, 0.8161, 0.6039, 0.7321, 0.5971, 0.6985, 1.117, 0.6241, 1.11, 0.623, 1.104, 0.6969, 1.11, 0.9021, 0.6118, 0.9891, 0.6135, 0.9891, 0.6104, 0.902, 0.6088, 0.5692, 0.587, 0.6501, 0.5923, 0.65, 0.5903, 0.5691, 0.5852, 0.8799, 1.129, 0.7823, 1.124, 0.7804, 1.117, 0.8786, 1.122, 0.7996, 0.8719, 0.7148, 0.8648, 0.7131, 0.8709, 0.7979, 0.8776, 0.6247, 1.097, 0.6993, 1.104, 0.6977, 1.098, 0.6235, 1.091, 0.9896, 0.8788, 0.8919, 0.877, 0.8908, 0.8825, 0.9896, 0.8842, 0.7156, 0.8519, 0.8005, 0.859, 0.7988, 0.8654, 0.7139, 0.8587, 0.8924, 0.8641, 0.9896, 0.8659, 0.9896, 0.8719, 0.8913, 0.8703, 0.636, 0.8576, 0.5613, 0.8522, 0.5606, 0.859, 0.6347, 0.864, 0.7832, 1.111, 0.8806, 1.116, 0.8793, 1.11, 0.7813, 1.105, 0.7823, 1.124, 0.6985, 1.117, 0.6969, 1.11, 0.7804, 1.117, 0.3283, 0.6047, 0.2464, 0.6118, 0.2465, 0.607, 0.3284, 0.6003, 0.683, 1.369, 0.6135, 1.362, 0.6125, 1.343, 0.6814, 1.35, 0.9902, 1.131, 0.8799, 1.129, 0.8786, 1.122, 0.9903, 1.124, 0.6993, 1.104, 0.7832, 1.111, 0.7813, 1.105, 0.6977, 1.098, 0.614, 1.349, 0.6837, 1.357, 0.6822, 1.338, 0.613, 1.331, 0.8806, 1.116, 0.9902, 1.118, 0.9902, 1.111, 0.8793, 1.11, 0.5617, 0.8393, 0.6367, 0.8447, 0.6354, 0.8518, 0.561, 0.8467, 0.8652, 1.382, 0.7637, 1.377, 0.7617, 1.357, 0.8634, 1.361, 0.7637, 1.377, 0.683, 1.369, 0.6814, 1.35, 0.7617, 1.357, 0.2455, 0.5989, 0.3276, 0.5918, 0.3278, 0.5898, 0.2457, 0.5965, 0.991, 1.383, 0.8652, 1.382, 0.8634, 1.361, 0.9911, 1.363, 0.6837, 1.357, 0.7647, 1.364, 0.7627, 1.344, 0.6822, 1.338, 0.4888, 0.5978, 0.4089, 0.5995, 0.4089, 0.5954, 0.4888, 0.5938, 0.866, 1.369, 0.9909, 1.371, 0.991, 1.351, 0.8643, 1.349, 0.6241, 1.11, 0.555, 1.105, 0.5544, 1.098, 0.623, 1.104, 0.7647, 1.364, 0.866, 1.369, 0.8643, 1.349, 0.7627, 1.344, 0.5687, 0.5999, 0.4888, 0.5978, 0.4888, 0.5938, 0.5687, 0.5957, 0.3412, 0.857, 0.263, 0.8641, 0.2646, 0.8703, 0.3425, 0.8635, 0.4085, 0.5867, 0.4888, 0.5849, 0.4888, 0.5833, 0.4086, 0.5849, 0.4888, 0.5849, 0.5692, 0.587, 0.5691, 0.5852, 0.4888, 0.5833, 0.1625, 0.619, 0.07655, 0.6243, 0.07659, 0.619, 0.1626, 0.6139, 0.5553, 1.092, 0.6247, 1.097, 0.6235, 1.091, 0.5547, 1.086, 1.077, 0.6243, 0.9891, 0.6264, 0.9891, 0.6209, 1.077, 0.619, 0.5613, 0.8522, 0.4885, 0.8501, 0.4885, 0.857, 0.5606, 0.859, 0.2621, 0.8513, 0.3406, 0.8441, 0.3419, 0.8513, 0.2638, 0.8581, 0.4885, 0.8501, 0.4157, 0.8519, 0.4164, 0.8587, 0.4885, 0.857, 0.8473, 1.628, 0.9921, 1.629, 1.134, 1.627, 1.233, 1.622, 1.308, 1.615, 1.372, 1.608, 1.431, 1.603, 1.488, 1.601, 0.5451, 1.603, 0.6044, 1.608, 0.6688, 1.615, 0.7448, 1.623])
me_cylinder.use_remesh_preserve_volume = False
me_cylinder.use_remesh_preserve_attributes = False
me_cylinder.use_mirror_vertex_groups = False
me_cylinder.update()
me_cylinder_001 = bpy.data.meshes.new('Cylinder.001')
me_cylinder_001.from_pydata([(0.0, 1.0, -1.0), (0.0, 1.0, -0.6734), (0.5, 0.866, -1.0), (0.5, 0.866, -0.6734), (0.866, 0.5, -1.0), (0.866, 0.5, -0.6734), (1.0, -4.371e-08, -1.0), (1.0, -4.371e-08, -0.6734), (0.866, -0.5, -1.0), (0.866, -0.5, -0.6734), (0.5, -0.866, -1.0), (0.5, -0.866, -0.6734), (1.51e-07, -1.0, -1.0), (1.51e-07, -1.0, -0.6734), (-0.5, -0.866, -1.0), (-0.5, -0.866, -0.6734), (-0.866, -0.5, -1.0), (-0.866, -0.5, -0.6734), (-1.0, -4.649e-07, -1.0), (-1.0, -4.649e-07, -0.6734), (-0.866, 0.5, -1.0), (-0.866, 0.5, -0.6734), (-0.5, 0.866, -1.0), (-0.5, 0.866, -0.6734), (-1.751e-09, 0.8238, -0.524), (0.4119, 0.7134, -0.524), (0.7134, 0.4119, -0.524), (0.8238, -5.865e-08, -0.524), (0.7134, -0.4119, -0.524), (0.4119, -0.7134, -0.524), (1.226e-07, -0.8238, -0.524), (-0.4119, -0.7134, -0.524), (-0.7134, -0.4119, -0.524), (-0.8238, -4.056e-07, -0.524), (-0.7134, 0.4119, -0.524), (-0.4119, 0.7134, -0.524), (-4.125e-10, 0.6597, -0.524), (0.3298, 0.5713, -0.524), (0.5713, 0.3298, -0.524), (0.6597, -7.467e-08, -0.524), (0.5713, -0.3298, -0.524), (0.3298, -0.5713, -0.524), (9.92e-08, -0.6597, -0.524), (-0.3298, -0.5713, -0.524), (-0.5713, -0.3298, -0.524), (-0.6597, -3.525e-07, -0.524), (-0.5713, 0.3298, -0.524), (-0.3298, 0.5713, -0.524), (-4.125e-10, 0.6053, 4.246), (0.3298, 0.5242, 4.211), (0.5713, 0.3026, 4.115), (0.6597, -7.957e-08, 3.983), (0.5713, -0.3026, 3.852), (0.3298, -0.5242, 3.756), (9.92e-08, -0.6053, 3.721), (-0.3298, -0.5242, 3.756), (-0.5713, -0.3026, 3.852), (-0.6597, -3.345e-07, 3.983), (-0.5713, 0.3026, 4.115), (-0.3298, 0.5242, 4.211), (-1.618e-09, 0.626, 2.991), (-1.618e-09, 0.626, 3.035), (-0.313, 0.5421, 3.035), (-0.313, 0.5421, 2.991), (-1.618e-09, 0.626, 2.136), (-1.618e-09, 0.626, 2.179), (-0.313, 0.5421, 2.179), (-0.313, 0.5421, 2.136), (-1.618e-09, 0.626, 1.28), (-1.618e-09, 0.626, 1.324), (-0.313, 0.5421, 1.324), (-0.313, 0.5421, 1.28), (-1.618e-09, 0.626, 0.346), (-1.618e-09, 0.626, 0.3835), (-0.313, 0.5421, 0.3835), (-0.313, 0.5421, 0.346), (0.5421, 0.313, 2.991), (0.5421, 0.313, 3.035), (0.313, 0.5421, 3.035), (0.313, 0.5421, 2.991), (0.5421, 0.313, 2.136), (0.5421, 0.313, 2.179), (0.313, 0.5421, 2.179), (0.313, 0.5421, 2.136), (0.5421, 0.313, 1.28), (0.5421, 0.313, 1.324), (0.313, 0.5421, 1.324), (0.313, 0.5421, 1.28), (0.5421, 0.313, 0.346), (0.5421, 0.313, 0.3835), (0.313, 0.5421, 0.3835), (0.313, 0.5421, 0.346), (-0.626, -3.4e-07, 2.991), (-0.626, -3.4e-07, 3.035), (-0.5421, -0.313, 3.035), (-0.5421, -0.313, 2.991), (-0.626, -3.4e-07, 2.136), (-0.626, -3.4e-07, 2.179), (-0.5421, -0.313, 2.179), (-0.5421, -0.313, 2.136), (-0.626, -3.4e-07, 1.28), (-0.626, -3.4e-07, 1.324), (-0.5421, -0.313, 1.324), (-0.5421, -0.313, 1.28), (-0.626, -3.4e-07, 0.346), (-0.626, -3.4e-07, 0.3835), (-0.5421, -0.313, 0.3835), (-0.5421, -0.313, 0.346), (9.92e-08, -0.6597, 3.059), (9.92e-08, -0.6597, 3.105), (9.92e-08, -0.6597, 2.157), (9.92e-08, -0.6597, 2.203), (9.92e-08, -0.6597, 1.256), (9.92e-08, -0.6597, 1.302), (9.92e-08, -0.6597, 0.3545), (9.92e-08, -0.6597, 0.4005), (0.3298, -0.5713, 0.4005), (0.3298, -0.5713, 0.3545), (0.3298, -0.5713, 1.302), (0.3298, -0.5713, 1.256), (0.3298, -0.5713, 2.203), (0.3298, -0.5713, 2.157), (0.3298, -0.5713, 3.105), (0.3298, -0.5713, 3.059), (0.6597, -7.467e-08, 3.059), (0.6597, -7.467e-08, 3.105), (0.6597, -7.467e-08, 2.157), (0.6597, -7.467e-08, 2.203), (0.6597, -7.467e-08, 1.256), (0.6597, -7.467e-08, 1.302), (0.6597, -7.467e-08, 0.3545), (0.6597, -7.467e-08, 0.4005), (0.5713, 0.3298, 0.4005), (0.5713, 0.3298, 0.3545), (0.5713, 0.3298, 1.302), (0.5713, 0.3298, 1.256), (0.5713, 0.3298, 2.203), (0.5713, 0.3298, 2.157), (0.5713, 0.3298, 3.105), (0.5713, 0.3298, 3.059), (-0.5713, 0.3298, 3.059), (-0.5713, 0.3298, 3.105), (-0.5713, 0.3298, 2.157), (-0.5713, 0.3298, 2.203), (-0.5713, 0.3298, 1.256), (-0.5713, 0.3298, 1.302), (-0.5713, 0.3298, 0.3545), (-0.5713, 0.3298, 0.4005), (-0.6597, -3.525e-07, 0.4005), (-0.6597, -3.525e-07, 0.3545), (-0.6597, -3.525e-07, 1.302), (-0.6597, -3.525e-07, 1.256), (-0.6597, -3.525e-07, 2.203), (-0.6597, -3.525e-07, 2.157), (-0.6597, -3.525e-07, 3.105), (-0.6597, -3.525e-07, 3.059), (-0.3298, -0.5713, 3.059), (-0.3298, -0.5713, 3.105), (-0.3298, -0.5713, 2.157), (-0.3298, -0.5713, 2.203), (-0.3298, -0.5713, 1.256), (-0.3298, -0.5713, 1.302), (-0.3298, -0.5713, 0.3545), (-0.3298, -0.5713, 0.4005), (0.5713, -0.3298, 3.059), (0.5713, -0.3298, 3.105), (0.5713, -0.3298, 2.157), (0.5713, -0.3298, 2.203), (0.5713, -0.3298, 1.256), (0.5713, -0.3298, 1.302), (0.5713, -0.3298, 0.3545), (0.5713, -0.3298, 0.4005), (-0.3298, 0.5713, 3.059), (-0.3298, 0.5713, 3.105), (-0.3298, 0.5713, 2.157), (-0.3298, 0.5713, 2.203), (-0.3298, 0.5713, 1.256), (-0.3298, 0.5713, 1.302), (-0.3298, 0.5713, 0.3545), (-0.3298, 0.5713, 0.4005), (0.3298, 0.5713, 3.059), (0.3298, 0.5713, 3.105), (0.3298, 0.5713, 2.157), (0.3298, 0.5713, 2.203), (0.3298, 0.5713, 1.256), (0.3298, 0.5713, 1.302), (0.3298, 0.5713, 0.3545), (0.3298, 0.5713, 0.4005), (-4.125e-10, 0.6597, 0.4005), (-4.125e-10, 0.6597, 0.3545), (-4.125e-10, 0.6597, 1.302), (-4.125e-10, 0.6597, 1.256), (-4.125e-10, 0.6597, 2.203), (-4.125e-10, 0.6597, 2.157), (-4.125e-10, 0.6597, 3.105), (-4.125e-10, 0.6597, 3.059), (-0.5713, -0.3298, 3.059), (-0.5713, -0.3298, 3.105), (-0.5713, -0.3298, 2.157), (-0.5713, -0.3298, 2.203), (-0.5713, -0.3298, 1.256), (-0.5713, -0.3298, 1.302), (-0.5713, -0.3298, 0.3545), (-0.5713, -0.3298, 0.4005), (0.5421, -0.313, 0.346), (0.5421, -0.313, 0.3835), (0.313, -0.5421, 0.3835), (0.313, -0.5421, 0.346), (0.5421, -0.313, 1.28), (0.5421, -0.313, 1.324), (0.313, -0.5421, 1.324), (0.313, -0.5421, 1.28), (0.5421, -0.313, 2.136), (0.5421, -0.313, 2.179), (0.313, -0.5421, 2.179), (0.313, -0.5421, 2.136), (0.5421, -0.313, 2.991), (0.5421, -0.313, 3.035), (0.313, -0.5421, 3.035), (0.313, -0.5421, 2.991), (-0.313, -0.5421, 0.346), (-0.313, -0.5421, 0.3835), (-0.313, -0.5421, 1.28), (-0.313, -0.5421, 1.324), (-0.313, -0.5421, 2.136), (-0.313, -0.5421, 2.179), (-0.313, -0.5421, 2.991), (-0.313, -0.5421, 3.035), (-0.5421, 0.313, 0.346), (-0.5421, 0.313, 0.3835), (-0.5421, 0.313, 1.28), (-0.5421, 0.313, 1.324), (-0.5421, 0.313, 2.136), (-0.5421, 0.313, 2.179), (-0.5421, 0.313, 2.991), (-0.5421, 0.313, 3.035), (0.626, -7.631e-08, 0.346), (0.626, -7.631e-08, 0.3835), (0.626, -7.631e-08, 1.28), (0.626, -7.631e-08, 1.324), (0.626, -7.631e-08, 2.136), (0.626, -7.631e-08, 2.179), (0.626, -7.631e-08, 2.991), (0.626, -7.631e-08, 3.035), (9.29e-08, -0.626, 0.346), (9.29e-08, -0.626, 0.3835), (9.29e-08, -0.626, 1.28), (9.29e-08, -0.626, 1.324), (9.29e-08, -0.626, 2.136), (9.29e-08, -0.626, 2.179), (9.29e-08, -0.626, 2.991), (9.29e-08, -0.626, 3.035), (0.5713, -0.3026, 4.279), (0.1649, -0.5647, 4.165), (-0.3298, -0.5242, 4.183), (-0.5713, -0.3026, 4.279), (-0.6597, -3.345e-07, 4.41), (-0.5713, 0.3026, 4.541), (-0.3298, 0.5242, 4.637), (-0.2081, 0.5541, 4.65), (-2.794e-09, 0.6053, 4.562), (0.2741, 0.4356, 4.599), (0.3298, 0.5242, 4.527), (0.4747, 0.2515, 4.519), (0.5713, 0.3026, 4.431), (0.6597, -7.957e-08, 4.3), (0.6039, -0.1909, 4.327), (0.0, 1.0, -1.0), (0.5, 0.866, -1.0), (0.5, 0.866, -0.6734), (0.0, 1.0, -0.6734), (0.866, 0.5, -1.0), (0.866, 0.5, -0.6734), (1.0, -4.371e-08, -1.0), (1.0, -4.371e-08, -0.6734), (0.866, -0.5, -1.0), (0.866, -0.5, -0.6734), (0.5, -0.866, -1.0), (0.5, -0.866, -0.6734), (1.51e-07, -1.0, -1.0), (1.51e-07, -1.0, -0.6734), (-0.5, -0.866, -1.0), (-0.5, -0.866, -0.6734), (-0.866, -0.5, -1.0), (-0.866, -0.5, -0.6734), (-1.0, -4.649e-07, -1.0), (-1.0, -4.649e-07, -0.6734), (-0.866, 0.5, -1.0), (-0.866, 0.5, -0.6734), (-0.5, 0.866, -1.0), (-0.5, 0.866, -0.6734), (0.3298, 0.5713, -0.524), (-4.125e-10, 0.6597, -0.524), (0.5713, 0.3298, -0.524), (0.6597, -7.467e-08, -0.524), (0.5713, -0.3298, -0.524), (0.3298, -0.5713, -0.524), (9.92e-08, -0.6597, -0.524), (-0.3298, -0.5713, -0.524), (-0.5713, -0.3298, -0.524), (-0.6597, -3.525e-07, -0.524), (-0.5713, 0.3298, -0.524), (-0.3298, 0.5713, -0.524), (0.626, -7.631e-08, 0.3835), (0.5421, -0.313, 0.3835), (-0.5421, -0.313, 2.991), (-0.313, -0.5421, 2.991), (-0.313, -0.5421, 0.3835), (-0.5421, -0.313, 0.3835), (0.5421, -0.313, 1.324), (0.313, -0.5421, 1.324), (-1.618e-09, 0.626, 2.136), (-0.313, 0.5421, 2.136), (-0.626, -3.4e-07, 2.136), (-0.5421, -0.313, 2.136), (-0.5421, -0.313, 1.324), (-0.626, -3.4e-07, 1.324), (0.5421, -0.313, 2.991), (0.626, -7.631e-08, 2.991), (0.626, -7.631e-08, 2.179), (0.5421, -0.313, 2.179), (0.626, -7.631e-08, 1.324), (-0.5421, 0.313, 2.179), (-0.313, 0.5421, 2.179), (-0.313, 0.5421, 1.28), (-0.5421, 0.313, 1.28), (-0.5421, 0.313, 0.3835), (-0.313, 0.5421, 0.3835), (0.313, 0.5421, 2.136), (-1.618e-09, 0.626, 1.324), (0.313, 0.5421, 1.324), (-0.313, -0.5421, 2.136), (-0.313, -0.5421, 2.179), (-0.5421, -0.313, 2.179), (-0.5421, -0.313, 1.28), (-0.313, -0.5421, 1.28), (0.313, -0.5421, 2.991), (0.313, -0.5421, 2.136), (0.5421, -0.313, 2.136), (0.313, -0.5421, 0.3835), (-1.618e-09, 0.626, 2.991), (-0.313, 0.5421, 2.991), (-1.618e-09, 0.626, 2.179), (0.5421, 0.313, 2.991), (0.313, 0.5421, 2.991), (0.5421, 0.313, 2.136), (0.313, 0.5421, 0.3835), (0.5421, 0.313, 0.3835), (-0.626, -3.4e-07, 2.991), (-0.626, -3.4e-07, 2.179), (-0.626, -3.4e-07, 1.28), (-0.626, -3.4e-07, 0.346), (-0.5421, -0.313, 0.346), (-0.626, -3.4e-07, 0.3835), (-0.313, -0.5421, 1.324), (-0.313, -0.5421, 0.346), (0.5421, 0.313, 0.346), (0.313, 0.5421, 0.346), (0.5421, 0.313, 1.324), (0.5421, 0.313, 1.28), (0.313, 0.5421, 1.28), (0.313, 0.5421, 2.179), (0.5421, 0.313, 2.179), (-0.5421, 0.313, 2.136), (-0.5421, 0.313, 1.324), (-0.313, 0.5421, 1.324), (-0.313, 0.5421, 0.346), (-0.5421, 0.313, 0.346), (-1.618e-09, 0.626, 0.3835), (-1.618e-09, 0.626, 0.346), (-1.618e-09, 0.626, 1.28), (0.313, -0.5421, 1.28), (0.5421, -0.313, 1.28), (0.313, -0.5421, 0.346), (0.5421, -0.313, 0.346), (0.313, -0.5421, 2.179), (-0.5421, 0.313, 2.991), (0.626, -7.631e-08, 0.346), (0.626, -7.631e-08, 1.28), (0.626, -7.631e-08, 2.136), (-0.5713, -0.3298, 0.4005), (-0.6597, -3.525e-07, 0.4005), (-0.6597, -3.525e-07, 0.3545), (-0.5713, -0.3298, 0.3545), (-0.5713, -0.3298, 1.302), (-0.6597, -3.525e-07, 1.302), (-0.6597, -3.525e-07, 1.256), (-0.5713, -0.3298, 1.256), (-0.5713, -0.3298, 2.203), (-0.6597, -3.525e-07, 2.203), (-0.6597, -3.525e-07, 2.157), (-0.5713, -0.3298, 2.157), (-0.6597, -3.525e-07, 3.059), (-0.5713, -0.3298, 3.059), (0.3298, 0.5713, 0.4005), (0.5713, 0.3298, 0.4005), (0.5713, 0.3298, 0.3545), (0.3298, 0.5713, 0.3545), (0.3298, 0.5713, 1.302), (0.5713, 0.3298, 1.302), (0.5713, 0.3298, 1.256), (0.3298, 0.5713, 1.256), (0.3298, 0.5713, 2.203), (0.5713, 0.3298, 2.203), (0.5713, 0.3298, 2.157), (0.3298, 0.5713, 2.157), (0.5713, 0.3298, 3.059), (0.3298, 0.5713, 3.059), (-0.3298, 0.5713, 0.4005), (-4.125e-10, 0.6597, 0.4005), (-4.125e-10, 0.6597, 0.3545), (-0.3298, 0.5713, 0.3545), (-0.3298, 0.5713, 1.302), (-4.125e-10, 0.6597, 1.302), (-4.125e-10, 0.6597, 1.256), (-0.3298, 0.5713, 1.256), (-0.3298, 0.5713, 2.203), (-4.125e-10, 0.6597, 2.203), (-4.125e-10, 0.6597, 2.157), (-0.3298, 0.5713, 2.157), (-4.125e-10, 0.6597, 3.059), (-0.3298, 0.5713, 3.059), (0.5713, -0.3298, 0.4005), (0.3298, -0.5713, 0.4005), (0.3298, -0.5713, 0.3545), (0.5713, -0.3298, 0.3545), (0.5713, -0.3298, 1.302), (0.3298, -0.5713, 1.302), (0.3298, -0.5713, 1.256), (0.5713, -0.3298, 1.256), (0.5713, -0.3298, 2.203), (0.3298, -0.5713, 2.203), (0.3298, -0.5713, 2.157), (0.5713, -0.3298, 2.157), (0.3298, -0.5713, 3.059), (0.5713, -0.3298, 3.059), (-0.3298, -0.5713, 0.4005), (-0.3298, -0.5713, 0.3545), (-0.3298, -0.5713, 1.302), (-0.3298, -0.5713, 1.256), (-0.3298, -0.5713, 2.203), (-0.3298, -0.5713, 2.157), (-0.3298, -0.5713, 3.059), (-0.5713, 0.3298, 0.4005), (-0.5713, 0.3298, 0.3545), (-0.5713, 0.3298, 1.302), (-0.5713, 0.3298, 1.256), (-0.5713, 0.3298, 2.203), (-0.5713, 0.3298, 2.157), (-0.5713, 0.3298, 3.059), (0.6597, -7.467e-08, 0.4005), (0.6597, -7.467e-08, 0.3545), (0.6597, -7.467e-08, 1.302), (0.6597, -7.467e-08, 1.256), (0.6597, -7.467e-08, 2.203), (0.6597, -7.467e-08, 2.157), (0.6597, -7.467e-08, 3.059), (9.92e-08, -0.6597, 0.4005), (9.92e-08, -0.6597, 0.3545), (9.92e-08, -0.6597, 1.302), (9.92e-08, -0.6597, 1.256), (9.92e-08, -0.6597, 2.203), (9.92e-08, -0.6597, 2.157), (9.92e-08, -0.6597, 3.059), (9.29e-08, -0.626, 0.3835), (9.29e-08, -0.626, 0.346), (9.29e-08, -0.626, 1.324), (9.29e-08, -0.626, 1.28), (9.29e-08, -0.626, 2.179), (9.29e-08, -0.626, 2.136), (9.29e-08, -0.626, 2.991), (0.1649, -0.5647, 4.165), (0.5713, -0.3026, 4.279), (-0.5713, -0.3026, 4.279), (-0.3298, -0.5242, 4.183), (-0.6597, -3.345e-07, 4.41), (-0.5713, 0.3026, 4.541), (-0.3298, 0.5242, 4.637), (0.3298, 0.5242, 4.527), (-2.794e-09, 0.6053, 4.562), (-0.2081, 0.5541, 4.65), (-0.2081, 0.5541, 4.65), (0.2741, 0.4356, 4.599), (0.5713, 0.3026, 4.431), (0.4747, 0.2515, 4.519), (0.6039, -0.1909, 4.327), (0.6039, -0.1909, 4.327), (0.6597, -7.957e-08, 4.3)], [], [(267, 270, 269, 268), (268, 269, 272, 271), (271, 272, 274, 273), (273, 274, 276, 275), (275, 276, 278, 277), (277, 278, 280, 279), (279, 280, 282, 281), (281, 282, 284, 283), (283, 284, 286, 285), (285, 286, 288, 287), (11, 9, 28, 29), (289, 290, 270, 267), (287, 288, 290, 289), (0, 2, 4, 6, 8, 10, 12, 14, 16, 18, 20, 22), (9, 7, 27, 28), (1, 23, 35, 24), (3, 1, 24, 25), (7, 5, 26, 27), (23, 21, 34, 35), (5, 3, 25, 26), (21, 19, 33, 34), (19, 17, 32, 33), (17, 15, 31, 32), (15, 13, 30, 31), (13, 11, 29, 30), (30, 29, 296, 297), (27, 26, 293, 294), (34, 33, 300, 301), (31, 30, 297, 298), (28, 27, 294, 295), (35, 34, 301, 302), (25, 24, 292, 291), (32, 31, 298, 299), (29, 28, 295, 296), (24, 35, 302, 292), (26, 25, 291, 293), (33, 32, 299, 300), (459, 427, 432, 110), (452, 399, 404, 455), (145, 385, 390, 142), (111, 431, 123, 108), (454, 403, 406, 456), (143, 389, 155, 449), (398, 413, 418, 405), (388, 159, 156, 196), (165, 125, 51, 52), (192, 175, 421, 420), (173, 141, 58, 59), (197, 157, 55, 56), (381, 380, 387, 386), (385, 201, 391, 390), (389, 388, 196, 155), (154, 197, 56, 57), (395, 394, 401, 400), (399, 398, 405, 404), (403, 402, 407, 406), (138, 181, 49, 50), (402, 192, 420, 407), (36, 47, 411, 410), (409, 408, 415, 191), (413, 412, 174, 418), (423, 422, 429, 428), (427, 426, 433, 432), (431, 430, 164, 123), (122, 165, 52, 53), (194, 173, 59, 48), (44, 43, 162, 383), (380, 163, 439, 387), (201, 438, 158, 391), (106, 353, 351, 352), (37, 36, 410, 397), (394, 409, 191, 401), (181, 194, 48, 49), (45, 44, 383, 382), (46, 45, 382, 444), (147, 381, 386, 144), (141, 154, 57, 58), (38, 37, 397, 396), (39, 38, 396, 451), (450, 395, 400, 453), (125, 138, 50, 51), (41, 40, 425, 424), (42, 41, 424, 458), (457, 423, 428, 112), (109, 122, 53, 54), (47, 46, 444, 411), (408, 147, 144, 415), (412, 145, 142, 174), (175, 143, 449, 421), (40, 39, 451, 425), (422, 450, 453, 429), (426, 452, 455, 433), (430, 454, 456, 164), (43, 42, 458, 162), (163, 457, 112, 439), (438, 459, 110, 158), (159, 111, 108, 156), (154, 141, 235, 93), (185, 134, 85, 86), (195, 172, 341, 340), (448, 153, 313, 363), (198, 441, 331, 314), (170, 130, 236, 204), (152, 447, 322, 349), (133, 186, 357, 88), (173, 194, 61, 62), (440, 199, 333, 332), (131, 171, 304, 303), (446, 151, 100, 230), (150, 445, 231, 101), (187, 132, 89, 346), (193, 419, 312, 311), (200, 160, 335, 334), (172, 140, 234, 341), (146, 149, 104, 228), (161, 384, 102, 223), (141, 173, 62, 235), (148, 443, 229, 105), (392, 393, 95, 348), (416, 417, 342, 323), (442, 463, 470, 226), (202, 437, 355, 107), (419, 448, 363, 312), (109, 157, 227, 251), (197, 154, 93, 94), (414, 176, 324, 68), (436, 203, 308, 307), (447, 416, 323, 322), (463, 434, 336, 470), (441, 462, 469, 331), (153, 198, 314, 313), (122, 109, 251, 218), (177, 190, 69, 70), (434, 435, 216, 336), (176, 446, 230, 324), (461, 440, 332, 468), (462, 121, 215, 469), (445, 177, 70, 231), (199, 152, 349, 333), (120, 461, 468, 214), (189, 178, 75, 72), (165, 122, 218, 217), (160, 460, 467, 335), (460, 119, 211, 467), (178, 146, 228, 75), (157, 109, 54, 55), (315, 316, 350, 103), (98, 97, 96, 99), (94, 93, 92, 305), (90, 347, 356, 91), (330, 358, 359, 360), (361, 362, 345, 328), (78, 77, 343, 344), (327, 368, 369, 366), (365, 329, 370, 71), (66, 65, 64, 67), (62, 61, 60, 63), (205, 339, 373, 374), (309, 310, 371, 372), (320, 375, 337, 338), (217, 218, 219, 317), (221, 106, 352, 220), (354, 315, 103, 222), (225, 98, 99, 224), (227, 94, 305, 306), (368, 90, 91, 369), (329, 330, 360, 370), (65, 361, 328, 64), (61, 78, 344, 60), (326, 327, 366, 367), (364, 365, 71, 325), (233, 66, 67, 232), (235, 62, 63, 376), (237, 205, 374, 377), (321, 309, 372, 378), (319, 320, 338, 379), (243, 217, 317, 318), (464, 221, 220, 465), (466, 354, 222, 246), (249, 225, 224, 248), (251, 227, 306, 250), (353, 326, 367, 351), (316, 364, 325, 350), (97, 233, 232, 96), (93, 235, 376, 92), (347, 237, 377, 356), (358, 321, 378, 359), (362, 319, 379, 345), (77, 243, 318, 343), (339, 464, 465, 373), (310, 466, 246, 371), (375, 249, 248, 337), (218, 251, 250, 219), (129, 169, 209, 239), (157, 197, 94, 227), (140, 392, 348, 234), (168, 128, 238, 208), (393, 442, 226, 95), (171, 116, 206, 304), (135, 184, 87, 84), (132, 131, 303, 89), (188, 187, 346, 73), (130, 133, 88, 236), (127, 167, 213, 241), (186, 189, 72, 357), (117, 170, 204, 207), (183, 136, 81, 82), (134, 129, 239, 85), (166, 126, 240, 212), (190, 185, 86, 69), (128, 135, 84, 238), (184, 414, 68, 87), (169, 118, 210, 209), (137, 182, 83, 80), (136, 127, 241, 81), (203, 148, 105, 308), (125, 165, 217, 243), (417, 183, 82, 342), (126, 137, 80, 240), (435, 124, 242, 216), (182, 193, 311, 83), (119, 168, 208, 211), (181, 138, 77, 78), (138, 125, 243, 77), (149, 202, 107, 104), (194, 181, 78, 61), (124, 139, 76, 242), (115, 436, 307, 245), (180, 195, 340, 79), (167, 120, 214, 213), (139, 180, 79, 76), (116, 115, 245, 206), (384, 150, 101, 102), (437, 114, 244, 355), (114, 117, 207, 244), (443, 179, 74, 229), (121, 166, 212, 215), (179, 188, 73, 74), (118, 113, 247, 210), (151, 200, 334, 100), (113, 161, 223, 247), (59, 58, 257, 477), (261, 481, 258, 476, 475, 473, 474, 471, 472, 486, 263), (56, 55, 254, 255), (53, 52, 252, 253), (50, 49, 262, 264), (51, 50, 264, 487), (57, 56, 255, 256), (52, 51, 487, 485, 252), (58, 57, 256, 257), (54, 53, 253), (55, 54, 253, 254), (48, 59, 477, 480, 260), (478, 479, 259, 482), (483, 478, 482, 484), (265, 483, 484, 266), (49, 48, 260, 262)])
me_cylinder_001.polygons.foreach_set('use_smooth', [True] * 257)
_uv = me_cylinder_001.uv_layers.new(name='UVMap')
_uv.uv.foreach_set('vector', [0.4643, 0.2882, 0.4643, 0.3457, 0.6209, 0.3457, 0.6209, 0.2882, 0.6209, 0.2882, 0.6209, 0.3457, 0.7355, 0.3457, 0.7355, 0.2882, 0.3263, 0.2882, 0.3263, 0.3457, 0.1697, 0.3457, 0.1697, 0.2882, 0.1697, 0.2882, 0.1697, 0.3457, 0.01318, 0.3457, 0.01318, 0.2882, 0.7355, 0.2882, 0.7355, 0.3457, 0.6209, 0.3457, 0.6209, 0.2882, 0.6209, 0.2882, 0.6209, 0.3457, 0.4643, 0.3457, 0.4643, 0.2882, 0.4643, 0.2882, 0.4643, 0.3457, 0.3078, 0.3457, 0.3078, 0.2882, 0.3078, 0.2882, 0.3078, 0.3457, 0.1932, 0.3457, 0.1932, 0.2882, 0.6394, 0.2882, 0.6394, 0.3457, 0.7959, 0.3457, 0.7959, 0.2882, 0.1697, 0.2882, 0.1697, 0.3457, 0.3263, 0.3457, 0.3263, 0.2882, 0.6209, 0.498, 0.7355, 0.5624, 0.6877, 0.5779, 0.5933, 0.5248, 0.3078, 0.2882, 0.3078, 0.3457, 0.4643, 0.3457, 0.4643, 0.2882, 0.3263, 0.2882, 0.3263, 0.3457, 0.4409, 0.3457, 0.4409, 0.2882, 0.4643, 0.4745, 0.6209, 0.4509, 0.7355, 0.3865, 0.7774, 0.2986, 0.7355, 0.2107, 0.6209, 0.1464, 0.4643, 0.1228, 0.3078, 0.1464, 0.1932, 0.2107, 0.1512, 0.2986, 0.1932, 0.3865, 0.3078, 0.4509, 0.7355, 0.5624, 0.7774, 0.6503, 0.7223, 0.6503, 0.6877, 0.5779, 0.4643, 0.4745, 0.3078, 0.4509, 0.3354, 0.4241, 0.4643, 0.4435, 0.6209, 0.4509, 0.4643, 0.4745, 0.4643, 0.4435, 0.5933, 0.4241, 0.1512, 0.2986, 0.1093, 0.3865, 0.06149, 0.3711, 0.09604, 0.2986, 0.3078, 0.4509, 0.1932, 0.3865, 0.241, 0.3711, 0.3354, 0.4241, 0.7355, 0.3865, 0.6209, 0.4509, 0.5933, 0.4241, 0.6877, 0.3711, 0.1932, 0.3865, 0.1512, 0.2986, 0.2064, 0.2986, 0.241, 0.3711, 0.1512, 0.2986, 0.1932, 0.2107, 0.241, 0.2262, 0.2064, 0.2986, 0.1932, 0.5624, 0.3078, 0.498, 0.3354, 0.5248, 0.241, 0.5779, 0.3078, 0.498, 0.4643, 0.4745, 0.4643, 0.5054, 0.3354, 0.5248, 0.4643, 0.4745, 0.6209, 0.498, 0.5933, 0.5248, 0.4643, 0.5054, 0.4643, 0.5054, 0.5933, 0.5248, 0.5676, 0.5498, 0.4643, 0.5343, 0.7223, 0.2986, 0.6877, 0.3711, 0.6432, 0.3566, 0.6709, 0.2986, 0.241, 0.3711, 0.2064, 0.2986, 0.2578, 0.2986, 0.2854, 0.3566, 0.3354, 0.5248, 0.4643, 0.5054, 0.4643, 0.5343, 0.3611, 0.5498, 0.6877, 0.5779, 0.7223, 0.6503, 0.6709, 0.6503, 0.6432, 0.5923, 0.3354, 0.4241, 0.241, 0.3711, 0.2854, 0.3566, 0.3611, 0.3991, 0.5933, 0.4241, 0.4643, 0.4435, 0.4643, 0.4146, 0.5676, 0.3991, 0.241, 0.5779, 0.3354, 0.5248, 0.3611, 0.5498, 0.2854, 0.5923, 0.5933, 0.5248, 0.6877, 0.5779, 0.6432, 0.5923, 0.5676, 0.5498, 0.4643, 0.4435, 0.3354, 0.4241, 0.3611, 0.3991, 0.4643, 0.4146, 0.6877, 0.3711, 0.5933, 0.4241, 0.5676, 0.3991, 0.6432, 0.3566, 0.2064, 0.2986, 0.241, 0.2262, 0.2854, 0.2406, 0.2578, 0.2986, 0.4643, 0.3413, 0.5676, 0.3413, 0.5676, 0.4917, 0.4643, 0.4917, 0.1697, 0.3413, 0.273, 0.3413, 0.273, 0.4917, 0.1697, 0.4917, 0.273, 0.3413, 0.1697, 0.3413, 0.1697, 0.4917, 0.273, 0.4917, 0.4643, 0.4998, 0.5676, 0.4998, 0.5676, 0.6502, 0.4643, 0.6502, 0.1697, 0.4998, 0.273, 0.4998, 0.273, 0.6502, 0.1697, 0.6502, 0.273, 0.4998, 0.1697, 0.4998, 0.1697, 0.6502, 0.273, 0.6502, 0.5676, 0.3413, 0.4643, 0.3413, 0.4643, 0.4917, 0.5676, 0.4917, 0.2854, 0.4998, 0.3611, 0.4998, 0.3611, 0.6502, 0.2854, 0.6502, 0.6927, 0.3067, 0.7959, 0.3067, 0.7959, 0.4611, 0.7012, 0.4381, 0.4643, 0.4998, 0.3611, 0.4998, 0.3611, 0.6502, 0.4643, 0.6502, 0.3611, 0.3067, 0.2854, 0.3067, 0.2854, 0.4842, 0.3611, 0.5011, 0.2854, 0.3067, 0.3611, 0.3067, 0.3611, 0.4212, 0.2854, 0.4381, 0.1697, 0.5345, 0.06646, 0.5345, 0.06646, 0.6849, 0.1697, 0.6849, 0.1697, 0.3413, 0.06646, 0.3413, 0.06646, 0.4917, 0.1697, 0.4917, 0.1697, 0.4998, 0.06646, 0.4998, 0.06646, 0.6502, 0.1697, 0.6502, 0.1697, 0.3067, 0.06646, 0.3067, 0.07498, 0.4381, 0.1697, 0.4611, 0.273, 0.5345, 0.3486, 0.5345, 0.3486, 0.6849, 0.273, 0.6849, 0.273, 0.3413, 0.3486, 0.3413, 0.3486, 0.4917, 0.273, 0.4917, 0.273, 0.4998, 0.3486, 0.4998, 0.3486, 0.6502, 0.273, 0.6502, 0.6432, 0.3067, 0.5676, 0.3067, 0.5676, 0.5011, 0.6432, 0.4842, 0.5676, 0.4998, 0.4643, 0.4998, 0.4643, 0.6502, 0.5676, 0.6502, 0.4643, 0.3719, 0.3611, 0.3719, 0.3611, 0.5264, 0.4643, 0.5264, 0.4643, 0.5345, 0.3611, 0.5345, 0.3611, 0.6849, 0.4643, 0.6849, 0.4643, 0.3413, 0.3611, 0.3413, 0.3611, 0.4917, 0.4643, 0.4917, 0.5676, 0.5345, 0.6432, 0.5345, 0.6432, 0.6849, 0.5676, 0.6849, 0.5676, 0.3413, 0.6432, 0.3413, 0.6432, 0.4917, 0.5676, 0.4917, 0.5676, 0.4998, 0.6432, 0.4998, 0.6432, 0.6502, 0.5676, 0.6502, 0.5676, 0.3067, 0.6432, 0.3067, 0.6432, 0.4381, 0.5676, 0.4212, 0.4643, 0.3067, 0.3611, 0.3067, 0.3611, 0.5011, 0.4643, 0.5073, 0.2854, 0.3719, 0.3611, 0.3719, 0.3611, 0.5264, 0.2854, 0.5264, 0.2854, 0.5345, 0.3611, 0.5345, 0.3611, 0.6849, 0.2854, 0.6849, 0.2854, 0.3413, 0.3611, 0.3413, 0.3611, 0.4917, 0.2854, 0.4917, 0.6979, 0.5315, 0.7959, 0.5315, 0.7959, 0.5249, 0.6979, 0.5249, 0.5676, 0.3719, 0.4643, 0.3719, 0.4643, 0.5264, 0.5676, 0.5264, 0.5676, 0.5345, 0.4643, 0.5345, 0.4643, 0.6849, 0.5676, 0.6849, 0.5676, 0.3067, 0.4643, 0.3067, 0.4643, 0.5073, 0.5676, 0.5011, 0.1697, 0.3719, 0.06646, 0.3719, 0.06646, 0.5264, 0.1697, 0.5264, 0.273, 0.3719, 0.1697, 0.3719, 0.1697, 0.5264, 0.273, 0.5264, 0.273, 0.5345, 0.1697, 0.5345, 0.1697, 0.6849, 0.273, 0.6849, 0.273, 0.3067, 0.1697, 0.3067, 0.1697, 0.4611, 0.2645, 0.4842, 0.273, 0.3719, 0.3486, 0.3719, 0.3486, 0.5264, 0.273, 0.5264, 0.1697, 0.3719, 0.273, 0.3719, 0.273, 0.5264, 0.1697, 0.5264, 0.1697, 0.5345, 0.273, 0.5345, 0.273, 0.6849, 0.1697, 0.6849, 0.1697, 0.3067, 0.273, 0.3067, 0.2645, 0.4842, 0.1697, 0.4611, 0.5676, 0.3719, 0.6432, 0.3719, 0.6432, 0.5264, 0.5676, 0.5264, 0.4643, 0.3719, 0.5676, 0.3719, 0.5676, 0.5264, 0.4643, 0.5264, 0.4643, 0.5345, 0.5676, 0.5345, 0.5676, 0.6849, 0.4643, 0.6849, 0.4643, 0.3067, 0.5676, 0.3067, 0.5676, 0.4212, 0.4643, 0.415, 0.3486, 0.3719, 0.273, 0.3719, 0.273, 0.5264, 0.3486, 0.5264, 0.3486, 0.5345, 0.273, 0.5345, 0.273, 0.6849, 0.3486, 0.6849, 0.3486, 0.3413, 0.273, 0.3413, 0.273, 0.4917, 0.3486, 0.4917, 0.3486, 0.4998, 0.273, 0.4998, 0.273, 0.6502, 0.3486, 0.6502, 0.6927, 0.3719, 0.7959, 0.3719, 0.7959, 0.5264, 0.6927, 0.5264, 0.6927, 0.5345, 0.7959, 0.5345, 0.7959, 0.6849, 0.6927, 0.6849, 0.6927, 0.3413, 0.7959, 0.3413, 0.7959, 0.4917, 0.6927, 0.4917, 0.6927, 0.4998, 0.7959, 0.4998, 0.7959, 0.6502, 0.6927, 0.6502, 0.3611, 0.3719, 0.4643, 0.3719, 0.4643, 0.5264, 0.3611, 0.5264, 0.3611, 0.5345, 0.4643, 0.5345, 0.4643, 0.6849, 0.3611, 0.6849, 0.3611, 0.3413, 0.4643, 0.3413, 0.4643, 0.4917, 0.3611, 0.4917, 0.3611, 0.4998, 0.4643, 0.4998, 0.4643, 0.6502, 0.3611, 0.6502, 0.1697, 0.3067, 0.273, 0.3067, 0.2677, 0.2943, 0.1697, 0.2943, 0.5676, 0.3991, 0.6432, 0.3566, 0.6341, 0.3537, 0.5623, 0.394, 0.4643, 0.2986, 0.3611, 0.2986, 0.3663, 0.2867, 0.4643, 0.2867, 0.2854, 0.3566, 0.2578, 0.2986, 0.2683, 0.2986, 0.2946, 0.3537, 0.2854, 0.5923, 0.3611, 0.5498, 0.3663, 0.555, 0.2946, 0.5952, 0.6432, 0.5923, 0.6709, 0.6503, 0.6603, 0.6503, 0.6341, 0.5952, 0.2578, 0.2986, 0.2854, 0.3566, 0.2946, 0.3537, 0.2683, 0.2986, 0.6432, 0.3566, 0.5676, 0.3991, 0.5623, 0.394, 0.6341, 0.3537, 0.3611, 0.3067, 0.4643, 0.3067, 0.4643, 0.2943, 0.3663, 0.2943, 0.3611, 0.5498, 0.2854, 0.5923, 0.2946, 0.5952, 0.3663, 0.555, 0.6709, 0.2986, 0.6432, 0.2406, 0.6341, 0.2436, 0.6603, 0.2986, 0.2854, 0.3566, 0.2578, 0.2986, 0.2683, 0.2986, 0.2946, 0.3537, 0.2578, 0.2986, 0.2854, 0.3566, 0.2946, 0.3537, 0.2683, 0.2986, 0.5676, 0.3991, 0.6432, 0.3566, 0.6341, 0.3537, 0.5623, 0.394, 0.4643, 0.4146, 0.3611, 0.3991, 0.3663, 0.394, 0.4643, 0.4087, 0.2854, 0.5923, 0.3611, 0.5498, 0.3663, 0.555, 0.2946, 0.5952, 0.3486, 0.2986, 0.273, 0.2986, 0.2677, 0.2867, 0.3395, 0.2867, 0.2854, 0.3566, 0.2578, 0.2986, 0.2683, 0.2986, 0.2946, 0.3537, 0.3611, 0.5498, 0.2854, 0.5923, 0.2946, 0.5952, 0.3663, 0.555, 0.273, 0.3067, 0.3486, 0.3067, 0.3395, 0.2943, 0.2677, 0.2943, 0.2578, 0.2986, 0.2854, 0.3566, 0.2946, 0.3537, 0.2683, 0.2986, 0.1697, 0.2986, 0.06646, 0.2986, 0.07173, 0.2867, 0.1697, 0.2867, 0.3611, 0.3991, 0.4643, 0.4146, 0.4643, 0.4087, 0.3663, 0.394, 0.3611, 0.2986, 0.4643, 0.2986, 0.4643, 0.2867, 0.3663, 0.2867, 0.2854, 0.5923, 0.3611, 0.5498, 0.3663, 0.555, 0.2946, 0.5952, 0.3611, 0.3991, 0.2854, 0.3566, 0.2946, 0.3537, 0.3663, 0.394, 0.4643, 0.3067, 0.3611, 0.3067, 0.3663, 0.2943, 0.4643, 0.2943, 0.6927, 0.3067, 0.7959, 0.3067, 0.7959, 0.2943, 0.6979, 0.2943, 0.4643, 0.4146, 0.3611, 0.3991, 0.3663, 0.394, 0.4643, 0.4087, 0.3611, 0.5498, 0.2854, 0.5923, 0.2946, 0.5952, 0.3663, 0.555, 0.2854, 0.3566, 0.3611, 0.3991, 0.3663, 0.394, 0.2946, 0.3537, 0.4643, 0.2986, 0.5676, 0.2986, 0.5623, 0.2867, 0.4643, 0.2867, 0.3611, 0.5498, 0.4643, 0.5343, 0.4643, 0.5402, 0.3663, 0.555, 0.2578, 0.2986, 0.2854, 0.2406, 0.2946, 0.2436, 0.2683, 0.2986, 0.5676, 0.3067, 0.4643, 0.3067, 0.4643, 0.2943, 0.5623, 0.2943, 0.3611, 0.3991, 0.4643, 0.4146, 0.4643, 0.4087, 0.3663, 0.394, 0.5676, 0.2986, 0.6432, 0.2986, 0.6341, 0.2867, 0.5623, 0.2867, 0.3611, 0.3991, 0.2854, 0.3566, 0.2946, 0.3537, 0.3663, 0.394, 0.4643, 0.5343, 0.3611, 0.5498, 0.3663, 0.555, 0.4643, 0.5402, 0.4643, 0.5343, 0.5676, 0.5498, 0.5623, 0.555, 0.4643, 0.5402, 0.2854, 0.3566, 0.3611, 0.3991, 0.3663, 0.394, 0.2946, 0.3537, 0.2854, 0.5923, 0.2578, 0.6503, 0.2683, 0.6503, 0.2946, 0.5952, 0.5676, 0.5498, 0.4643, 0.5343, 0.4643, 0.5402, 0.5623, 0.555, 0.4643, 0.4146, 0.3611, 0.3991, 0.3663, 0.394, 0.4643, 0.4087, 0.6432, 0.3067, 0.5676, 0.3067, 0.5623, 0.2943, 0.6341, 0.2943, 0.3611, 0.5498, 0.4643, 0.5343, 0.4643, 0.5402, 0.3663, 0.555, 0.4643, 0.5343, 0.5676, 0.5498, 0.5623, 0.555, 0.4643, 0.5402, 0.3611, 0.3991, 0.2854, 0.3566, 0.2946, 0.3537, 0.3663, 0.394, 0.3611, 0.3067, 0.4643, 0.3067, 0.4643, 0.415, 0.3611, 0.4212, 0.6979, 0.3452, 0.7959, 0.3452, 0.7959, 0.3375, 0.6979, 0.3375, 0.6979, 0.4956, 0.7959, 0.4956, 0.7959, 0.4879, 0.6979, 0.4879, 0.6979, 0.2943, 0.7959, 0.2943, 0.7959, 0.2867, 0.6979, 0.2867, 0.3395, 0.5315, 0.2677, 0.5315, 0.2677, 0.5249, 0.3395, 0.5249, 0.5623, 0.3452, 0.6341, 0.3452, 0.6341, 0.3375, 0.5623, 0.3375, 0.5623, 0.4956, 0.6341, 0.4956, 0.6341, 0.4879, 0.5623, 0.4879, 0.3395, 0.2943, 0.2677, 0.2943, 0.2677, 0.2867, 0.3395, 0.2867, 0.3663, 0.5315, 0.4643, 0.5315, 0.4643, 0.5249, 0.3663, 0.5249, 0.3663, 0.3452, 0.4643, 0.3452, 0.4643, 0.3375, 0.3663, 0.3375, 0.3663, 0.4956, 0.4643, 0.4956, 0.4643, 0.4879, 0.3663, 0.4879, 0.3663, 0.2943, 0.4643, 0.2943, 0.4643, 0.2867, 0.3663, 0.2867, 0.6341, 0.5315, 0.5623, 0.5315, 0.5623, 0.5249, 0.6341, 0.5249, 0.6341, 0.3452, 0.5623, 0.3452, 0.5623, 0.3375, 0.6341, 0.3375, 0.6341, 0.4956, 0.5623, 0.4956, 0.5623, 0.4879, 0.6341, 0.4879, 0.6341, 0.2943, 0.5623, 0.2943, 0.5623, 0.2867, 0.6341, 0.2867, 0.3663, 0.5315, 0.2946, 0.5315, 0.2946, 0.5249, 0.3663, 0.5249, 0.3663, 0.3452, 0.2946, 0.3452, 0.2946, 0.3375, 0.3663, 0.3375, 0.3663, 0.4956, 0.2946, 0.4956, 0.2946, 0.4879, 0.3663, 0.4879, 0.3663, 0.2943, 0.2946, 0.2943, 0.2946, 0.2867, 0.3663, 0.2867, 0.4643, 0.5315, 0.5623, 0.5315, 0.5623, 0.5249, 0.4643, 0.5249, 0.4643, 0.3452, 0.5623, 0.3452, 0.5623, 0.3375, 0.4643, 0.3375, 0.4643, 0.4956, 0.5623, 0.4956, 0.5623, 0.4879, 0.4643, 0.4879, 0.4643, 0.2943, 0.5623, 0.2943, 0.5623, 0.2867, 0.4643, 0.2867, 0.2677, 0.5315, 0.3395, 0.5315, 0.3395, 0.5249, 0.2677, 0.5249, 0.2677, 0.3452, 0.3395, 0.3452, 0.3395, 0.3375, 0.2677, 0.3375, 0.2677, 0.4956, 0.3395, 0.4956, 0.3395, 0.4879, 0.2677, 0.4879, 0.2677, 0.2943, 0.3395, 0.2943, 0.3395, 0.2867, 0.2677, 0.2867, 0.1697, 0.5315, 0.07173, 0.5315, 0.07173, 0.5249, 0.1697, 0.5249, 0.1697, 0.3452, 0.07173, 0.3452, 0.07173, 0.3375, 0.1697, 0.3375, 0.1697, 0.4956, 0.07173, 0.4956, 0.07173, 0.4879, 0.1697, 0.4879, 0.1697, 0.2943, 0.07173, 0.2943, 0.07173, 0.2867, 0.1697, 0.2867, 0.4643, 0.5315, 0.3663, 0.5315, 0.3663, 0.5249, 0.4643, 0.5249, 0.4643, 0.3452, 0.3663, 0.3452, 0.3663, 0.3375, 0.4643, 0.3375, 0.4643, 0.4956, 0.3663, 0.4956, 0.3663, 0.4879, 0.4643, 0.4879, 0.4643, 0.2943, 0.3663, 0.2943, 0.3663, 0.2867, 0.4643, 0.2867, 0.1697, 0.5315, 0.2677, 0.5315, 0.2677, 0.5249, 0.1697, 0.5249, 0.1697, 0.3452, 0.2677, 0.3452, 0.2677, 0.3375, 0.1697, 0.3375, 0.1697, 0.4956, 0.2677, 0.4956, 0.2677, 0.4879, 0.1697, 0.4879, 0.1697, 0.2943, 0.2677, 0.2943, 0.2677, 0.2867, 0.1697, 0.2867, 0.2677, 0.5315, 0.1697, 0.5315, 0.1697, 0.5249, 0.2677, 0.5249, 0.2677, 0.3452, 0.1697, 0.3452, 0.1697, 0.3375, 0.2677, 0.3375, 0.2677, 0.4956, 0.1697, 0.4956, 0.1697, 0.4879, 0.2677, 0.4879, 0.2677, 0.2943, 0.1697, 0.2943, 0.1697, 0.2867, 0.2677, 0.2867, 0.5623, 0.5315, 0.4643, 0.5315, 0.4643, 0.5249, 0.5623, 0.5249, 0.5623, 0.3452, 0.4643, 0.3452, 0.4643, 0.3375, 0.5623, 0.3375, 0.5623, 0.4956, 0.4643, 0.4956, 0.4643, 0.4879, 0.5623, 0.4879, 0.5623, 0.2943, 0.4643, 0.2943, 0.4643, 0.2867, 0.5623, 0.2867, 0.6709, 0.2986, 0.6432, 0.2406, 0.6341, 0.2436, 0.6603, 0.2986, 0.3611, 0.3067, 0.2854, 0.3067, 0.2946, 0.2943, 0.3663, 0.2943, 0.273, 0.2986, 0.1697, 0.2986, 0.1697, 0.2867, 0.2677, 0.2867, 0.6432, 0.5923, 0.6709, 0.6503, 0.6603, 0.6503, 0.6341, 0.5952, 0.2854, 0.2986, 0.3611, 0.2986, 0.3663, 0.2867, 0.2946, 0.2867, 0.6432, 0.5923, 0.5676, 0.5498, 0.5623, 0.555, 0.6341, 0.5952, 0.6432, 0.3566, 0.5676, 0.3991, 0.5623, 0.394, 0.6341, 0.3537, 0.6432, 0.3566, 0.6709, 0.2986, 0.6603, 0.2986, 0.6341, 0.3537, 0.4643, 0.4146, 0.5676, 0.3991, 0.5623, 0.394, 0.4643, 0.4087, 0.6709, 0.2986, 0.6432, 0.3566, 0.6341, 0.3537, 0.6603, 0.2986, 0.6709, 0.2986, 0.6432, 0.2406, 0.6341, 0.2436, 0.6603, 0.2986, 0.5676, 0.3991, 0.4643, 0.4146, 0.4643, 0.4087, 0.5623, 0.394, 0.5676, 0.5498, 0.6432, 0.5923, 0.6341, 0.5952, 0.5623, 0.555, 0.5676, 0.3991, 0.6432, 0.3566, 0.6341, 0.3537, 0.5623, 0.394, 0.6432, 0.3566, 0.6709, 0.2986, 0.6603, 0.2986, 0.6341, 0.3537, 0.6432, 0.5923, 0.6709, 0.6503, 0.6603, 0.6503, 0.6341, 0.5952, 0.4643, 0.4146, 0.5676, 0.3991, 0.5623, 0.394, 0.4643, 0.4087, 0.6709, 0.2986, 0.6432, 0.3566, 0.6341, 0.3537, 0.6603, 0.2986, 0.5676, 0.3991, 0.4643, 0.4146, 0.4643, 0.4087, 0.5623, 0.394, 0.6432, 0.5923, 0.5676, 0.5498, 0.5623, 0.555, 0.6341, 0.5952, 0.6432, 0.3566, 0.5676, 0.3991, 0.5623, 0.394, 0.6341, 0.3537, 0.6432, 0.3566, 0.6709, 0.2986, 0.6603, 0.2986, 0.6341, 0.3537, 0.2854, 0.5923, 0.2578, 0.6503, 0.2683, 0.6503, 0.2946, 0.5952, 0.1697, 0.3067, 0.06646, 0.3067, 0.07173, 0.2943, 0.1697, 0.2943, 0.4643, 0.4146, 0.5676, 0.3991, 0.5623, 0.394, 0.4643, 0.4087, 0.6709, 0.2986, 0.6432, 0.3566, 0.6341, 0.3537, 0.6603, 0.2986, 0.6927, 0.2986, 0.7959, 0.2986, 0.7959, 0.2867, 0.6979, 0.2867, 0.5676, 0.3991, 0.4643, 0.4146, 0.4643, 0.4087, 0.5623, 0.394, 0.5676, 0.5498, 0.6432, 0.5923, 0.6341, 0.5952, 0.5623, 0.555, 0.3486, 0.3067, 0.273, 0.3067, 0.2677, 0.2943, 0.3395, 0.2943, 0.273, 0.3067, 0.1697, 0.3067, 0.1697, 0.2943, 0.2677, 0.2943, 0.2578, 0.2986, 0.2854, 0.2406, 0.2946, 0.2436, 0.2683, 0.2986, 0.4643, 0.3067, 0.5676, 0.3067, 0.5623, 0.2943, 0.4643, 0.2943, 0.1697, 0.2986, 0.273, 0.2986, 0.2677, 0.2867, 0.1697, 0.2867, 0.4643, 0.5343, 0.3611, 0.5498, 0.3663, 0.555, 0.4643, 0.5402, 0.5676, 0.2986, 0.4643, 0.2986, 0.4643, 0.2867, 0.5623, 0.2867, 0.6432, 0.5923, 0.5676, 0.5498, 0.5623, 0.555, 0.6341, 0.5952, 0.273, 0.2986, 0.3486, 0.2986, 0.3395, 0.2867, 0.2677, 0.2867, 0.5676, 0.5498, 0.4643, 0.5343, 0.4643, 0.5402, 0.5623, 0.555, 0.2854, 0.5923, 0.2578, 0.6503, 0.2683, 0.6503, 0.2946, 0.5952, 0.3611, 0.5498, 0.4643, 0.5343, 0.4643, 0.5402, 0.3663, 0.555, 0.4643, 0.5343, 0.5676, 0.5498, 0.5623, 0.555, 0.4643, 0.5402, 0.2854, 0.3566, 0.3611, 0.3991, 0.3663, 0.394, 0.2946, 0.3537, 0.5676, 0.5498, 0.6432, 0.5923, 0.6341, 0.5952, 0.5623, 0.555, 0.3611, 0.3991, 0.4643, 0.4146, 0.4643, 0.4087, 0.3663, 0.394, 0.5676, 0.5498, 0.4643, 0.5343, 0.4643, 0.5402, 0.5623, 0.555, 0.2578, 0.2986, 0.2854, 0.2406, 0.2946, 0.2436, 0.2683, 0.2986, 0.4643, 0.5343, 0.3611, 0.5498, 0.3663, 0.555, 0.4643, 0.5402, 0.3611, 0.5011, 0.2854, 0.4842, 0.2854, 0.5592, 0.3611, 0.5761, 0.5501, 0.3752, 0.3992, 0.3961, 0.3611, 0.3908, 0.2854, 0.3518, 0.2578, 0.2986, 0.2854, 0.2454, 0.3611, 0.2065, 0.516, 0.1993, 0.6432, 0.2454, 0.6534, 0.2651, 0.613, 0.3429, 0.2854, 0.4381, 0.3611, 0.4212, 0.3611, 0.4962, 0.2854, 0.5131, 0.5676, 0.4212, 0.6432, 0.4381, 0.6432, 0.5131, 0.516, 0.4931, 0.6432, 0.4842, 0.5676, 0.5011, 0.5676, 0.5567, 0.6432, 0.5398, 0.1697, 0.4611, 0.2645, 0.4842, 0.2645, 0.5398, 0.1697, 0.5167, 0.1697, 0.4611, 0.07498, 0.4381, 0.07498, 0.5131, 0.1697, 0.5361, 0.7012, 0.4381, 0.7959, 0.4611, 0.7959, 0.5167, 0.7362, 0.5216, 0.7012, 0.5131, 0.2645, 0.4842, 0.1697, 0.4611, 0.1697, 0.5361, 0.2645, 0.5592, 0.4643, 0.415, 0.5676, 0.4212, 0.516, 0.4931, 0.3611, 0.4212, 0.4643, 0.415, 0.516, 0.4931, 0.3611, 0.4962, 0.4643, 0.5073, 0.3611, 0.5011, 0.3611, 0.5761, 0.3992, 0.5784, 0.4643, 0.5629, 0.5676, 0.3908, 0.4643, 0.4051, 0.3992, 0.3961, 0.5501, 0.3752, 0.6432, 0.3518, 0.5676, 0.3908, 0.5501, 0.3752, 0.613, 0.3429, 0.6709, 0.2986, 0.6432, 0.3518, 0.613, 0.3429, 0.6534, 0.2651, 0.5676, 0.5011, 0.4643, 0.5073, 0.4643, 0.5629, 0.5676, 0.5567])
me_cylinder_001.use_remesh_preserve_volume = False
me_cylinder_001.use_remesh_preserve_attributes = False
me_cylinder_001.use_mirror_vertex_groups = False
me_cylinder_001.update()

# ---- objects
ob_cylinder = bpy.data.objects.new('Cylinder', me_cylinder)
ob_cylinder_001 = bpy.data.objects.new('Cylinder.001', me_cylinder_001)

# ---- transforms, parenting, visibility, modifiers, constraints
ob_cylinder.location = (0.0, 0.0, 0.0)
ob_cylinder.lineart.crease_threshold = 0.0
ob_cylinder_001.location = (0.0, 3.059, 0.0)
ob_cylinder_001.lineart.crease_threshold = 0.0

# ---- collection membership
col_collection_1.objects.link(ob_cylinder)
col_collection_1.objects.link(ob_cylinder_001)

# ---- scene / render settings (as saved in the file)
scene.frame_start = 1; scene.frame_end = 250; scene.frame_set(1)
scene.render.engine = 'BLENDER_EEVEE_NEXT'
scene.render.resolution_percentage = 50
scene.render.dither_intensity = 0.0
scene.cycles.use_denoising = False
scene.cycles.samples = 10
scene.cycles.sampling_pattern = 'TABULATED_SOBOL'
scene.cycles.light_sampling_threshold = 0.0
scene.cycles.use_adaptive_sampling = False
scene.cycles.use_light_tree = False
scene.cycles.blur_glossy = 0.0
scene.cycles.pixel_filter_type = 'GAUSSIAN'
scene.cycles.sample_clamp_indirect = 0.0
scene.view_settings.view_transform = 'Standard'
bpy.context.view_layer.update()

# ---- added for rendering (the .blend has no active camera and no usable light): camera, sun
cam_auto = bpy.data.cameras.new('AutoCamera')
cam_auto.lens = 50.0
cam_auto.sensor_width = 36.0
cam_auto.clip_end = 1000.0
ob_auto_camera = bpy.data.objects.new('AutoCamera', cam_auto)
scene.collection.objects.link(ob_auto_camera)
ob_auto_camera.location = (7.25684, -7.17865, 7.6305)
ob_auto_camera.rotation_euler = (1.09748, -7.21219e-08, 0.694738)
scene.camera = ob_auto_camera
light_auto_sun = bpy.data.lights.new('AutoSun', 'SUN')
light_auto_sun.energy = 3.0
light_auto_sun.angle = 0.0523599
ob_auto_sun = bpy.data.objects.new('AutoSun', light_auto_sun)
scene.collection.objects.link(ob_auto_sun)
ob_auto_sun.rotation_euler = (0.872665, 0.174533, 0.523599)
bpy.context.view_layer.update()
